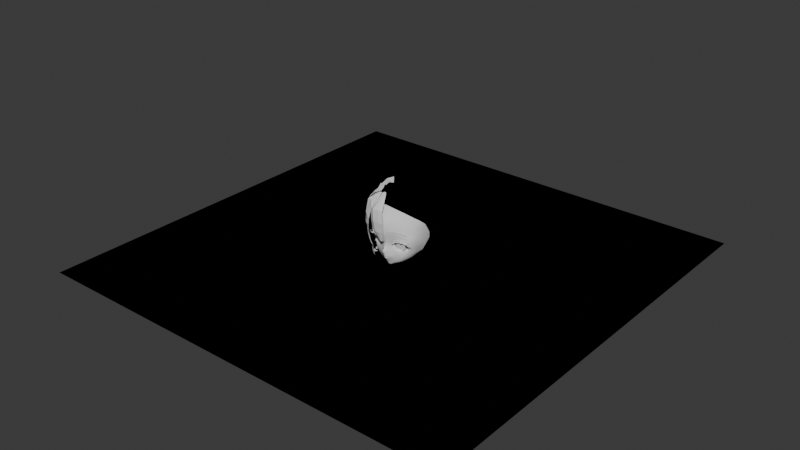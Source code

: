 # Source: natsu_swimsuit_head004.blend  (saved by Blender 4.3.34; exported with 4.5.12 LTS)
import bpy
from mathutils import Matrix  # noqa: F401  (used for matrix-valued properties, if any)

bpy.ops.wm.read_factory_settings(use_empty=True)
scene = bpy.context.scene
scene.name = 'Scene'

# ---- collections
col_collection = bpy.data.collections.new('Collection'); scene.collection.children.link(col_collection)

# ---- world
world_world = bpy.data.worlds.new('World'); scene.world = world_world
world_world.use_nodes = True; world_world.node_tree.nodes.clear()
_N = world_world.node_tree.nodes; _L = world_world.node_tree.links
n0 = _N.new('ShaderNodeOutputWorld'); n0.name = 'World Output'; n0.location = (300, 300)
n1 = _N.new('ShaderNodeBackground'); n1.name = 'Background'; n1.location = (10, 300)
n1.inputs[0].default_value = (0.05088, 0.05088, 0.05088, 1.0)
_L.new(n1.outputs[0], n0.inputs[0])
n0.is_active_output = True
world_world.color = (0.05088, 0.05088, 0.05088)
world_world.sun_shadow_jitter_overblur = 0.0

# ---- meshes
me_material = bpy.data.meshes.new('material')
me_material.from_pydata([], [], [])
me_material.materials.append(None)
me_material.update()
me_plane = bpy.data.meshes.new('Plane')
me_plane.from_pydata([(0.0, -0.1002, 0.05258), (0.01861, -0.08929, 0.04702), (0.0, -0.1112, 0.07908), (0.01168, -0.09485, 0.07825), (0.0, -0.1074, 0.06787), (0.01264, -0.0947, 0.06867), (0.0, -0.09728, 0.04446), (0.01017, -0.09135, 0.0445), (0.007116, -0.0958, 0.05208), (0.001562, -0.1082, 0.07872), (0.003481, -0.1018, 0.06863), (0.005256, -0.09435, 0.04509), (0.01247, -0.09065, 0.04497), (0.0, -0.09854, 0.0465), (0.006106, -0.09491, 0.04666), (0.01108, -0.09035, 0.04384), (0.004871, -0.09432, 0.04112), (0.0, -0.09623, 0.04113), (0.005454, -0.09275, 0.03975), (0.0, -0.09504, 0.03871), (0.01317, -0.08982, 0.04401), (0.0625, -0.06805, 0.08285), (0.06223, -0.06983, 0.07695), (0.05329, -0.07092, 0.08442), (0.05237, -0.07379, 0.07855), (0.04134, -0.07217, 0.08874), (0.0338, -0.07659, 0.09747), (0.03161, -0.07773, 0.1068), (0.03715, -0.0801, 0.1144), (0.04422, -0.08339, 0.1186), (0.05242, -0.08425, 0.1228), (0.0601, -0.08192, 0.1236), (0.06772, -0.07776, 0.1225), (0.07749, -0.07319, 0.1203), (0.08245, -0.07012, 0.1182), (0.08825, -0.06459, 0.1146), (0.09102, -0.05724, 0.1099), (0.09211, -0.05487, 0.1048), (0.09031, -0.0543, 0.0995), (0.08725, -0.05162, 0.09501), (0.07896, -0.06091, 0.08645), (0.07153, -0.0644, 0.08315), (0.03493, -0.08698, 0.115), (0.04044, -0.08719, 0.1213), (0.04936, -0.08589, 0.1265), (0.05864, -0.08367, 0.1292), (0.06888, -0.07908, 0.1291), (0.07872, -0.07355, 0.1265), (0.08609, -0.06937, 0.1223), (0.09373, -0.06354, 0.119), (0.09993, -0.05816, 0.1125), (0.102, -0.05375, 0.1051), (0.09858, -0.05065, 0.09643), (0.09218, -0.05016, 0.09102), (0.08316, -0.05933, 0.08223), (0.07328, -0.06475, 0.07685), (0.04401, -0.07645, 0.08254), (0.03112, -0.08059, 0.09757), (0.03107, -0.08281, 0.1077), (0.0, -0.09726, 0.09872), (0.004235, -0.09618, 0.0999), (0.0, -0.09744, 0.1093), (0.004846, -0.09608, 0.1093), (0.0, -0.09963, 0.1196), (0.006677, -0.09768, 0.1197), (0.0, -0.1019, 0.1301), (0.008723, -0.09981, 0.131), (0.0, -0.1045, 0.1412), (0.01178, -0.1028, 0.1446), (0.03151, -0.08314, 0.05385), (0.0491, -0.07514, 0.06339), (0.02824, -0.08531, 0.06221), (0.04219, -0.07925, 0.07538), (0.0, -0.0997, 0.09069), (0.003652, -0.09811, 0.09165), (0.0168, -0.06139, 0.003166), (0.0, -0.06744, -0.003297), (0.01328, -0.07354, 0.01542), (0.01035, -0.08161, 0.02737), (0.0, -0.08372, 0.02354), (0.0, -0.07584, 0.01071), (0.0149, -0.04984, 0.003129), (0.0, -0.05685, -0.003629), (0.06993, -0.04279, 0.03255), (0.06997, -0.03065, 0.03055), (0.05649, -0.05152, 0.02214), (0.03389, -0.05452, 0.009908), (0.03236, -0.04253, 0.0119), (0.05339, -0.03296, 0.02124), (0.03013, -0.08125, 0.04633), (0.06902, -0.05697, 0.04264), (0.03005, -0.07128, 0.0249), (0.04835, -0.07073, 0.0439), (0.02494, -0.0893, 0.1175), (0.02141, -0.08806, 0.1085), (0.01946, -0.08778, 0.09932), (0.01349, -0.09228, 0.09179), (0.01936, -0.09247, 0.1186), (0.01598, -0.09131, 0.1091), (0.01439, -0.09118, 0.1001), (0.0187, -0.08913, 0.09061), (0.03188, -0.0826, 0.0842), (0.02389, -0.08762, 0.06926), (0.0159, -0.09214, 0.07728), (0.0115, -0.09554, 0.07328), (0.0, -0.1116, 0.07572), (0.002844, -0.1042, 0.07421), (0.0245, -0.08419, 0.09836), (0.02805, -0.08712, 0.1167), (0.02696, -0.0848, 0.1084), (0.0244, -0.08592, 0.08832), (0.01973, -0.0899, 0.07429), (0.02486, -0.08635, 0.051), (0.02236, -0.08828, 0.05861), (0.02433, -0.08461, 0.04563), (0.01937, -0.09025, 0.06532), (0.01661, -0.09201, 0.07048), (0.00838, -0.08544, 0.03196), (0.0, -0.08738, 0.02847), (0.009352, -0.09054, 0.04221), (0.01062, -0.09006, 0.04148), (0.0181, -0.08378, 0.03729), (0.02155, -0.08023, 0.03452), (0.0, -0.101, 0.05637), (0.01671, -0.09125, 0.05616), (0.006582, -0.09687, 0.05646), (0.01459, -0.09307, 0.06298), (0.0, -0.1101, 0.1616), (0.007261, -0.08811, 0.0352), (0.01468, -0.09322, 0.07366), (0.009557, -0.09609, 0.0619), (0.002592, -0.1002, 0.06097), (0.01984, -0.08701, 0.04428), (0.0, -0.09042, 0.03266), (0.01486, -0.08644, 0.03919), (0.005342, -0.09847, 0.06131), (0.08128, -0.04902, 0.05275), (0.08298, -0.03247, 0.04461), (0.09658, -0.0359, 0.07256), (0.1017, -0.01334, 0.07276), (0.08265, -0.02063, 0.04152), (0.09577, 0.0108, 0.06037), (0.06147, -0.07142, 0.06542), (0.06996, -0.06634, 0.06059), (0.08174, -0.05877, 0.06914), (0.0931, -0.04585, 0.08372), (0.06189, -0.06792, 0.04827), (0.0, -0.1021, 0.0608), (0.0, -0.1029, 0.08373), (0.03814, -0.07923, 0.0577), (0.0343, -0.0822, 0.06758), (0.002116, -0.1015, 0.08402), (0.01199, -0.07753, 0.02195), (0.0, -0.07939, 0.01781), (0.01249, -0.09366, 0.08442), (0.02819, -0.08504, 0.07526), (0.02248, -0.08785, 0.08018), (0.02557, -0.07603, 0.03058), (0.03703, -0.07671, 0.04644), (0.01743, -0.09065, 0.08307), (0.001054, -0.1048, 0.06839), (0.00337, -0.09806, 0.05249), (0.002661, -0.09578, 0.04482), (0.003002, -0.09673, 0.04667), (0.003118, -0.09898, 0.05645), (0.002148, -0.09542, 0.04089), (0.002734, -0.09409, 0.03913), (0.009524, -0.06584, -0.001004), (0.00503, -0.08242, 0.02507), (0.006145, -0.07452, 0.01283), (0.008986, -0.05389, 0.0003733), (0.004231, -0.0862, 0.0299), (0.00362, -0.08919, 0.03375), (0.005547, -0.0781, 0.01945), (0.01178, -0.09308, 0.05075), (0.007831, -0.09303, 0.04503), (0.006787, -0.09838, 0.07829), (0.007839, -0.09819, 0.06806), (0.0094, -0.09298, 0.04616), (0.01318, -0.09535, 0.1195), (0.01034, -0.09408, 0.1093), (0.008422, -0.09534, 0.09211), (0.009236, -0.09404, 0.1003), (0.006993, -0.0994, 0.07274), (0.0111, -0.09434, 0.05624), (0.007416, -0.09712, 0.0847), (0.0124, -0.08971, 0.04271), (0.04778, -0.05031, 0.0161), (0.04566, -0.03866, 0.01742), (0.02659, -0.08036, 0.03977), (0.0107, -0.09008, 0.04301), (0.02192, -0.08373, 0.0411), (0.01796, -0.0862, 0.04181), (0.03838, -0.07054, 0.03264), (0.03192, -0.07592, 0.03735), (0.00734, -0.09192, 0.04161), (0.02432, -0.05766, 0.005741), (0.02347, -0.04521, 0.007948), (0.02115, -0.0723, 0.01929), (0.01311, -0.08449, 0.03431), (0.008215, -0.0911, 0.04047), (0.01592, -0.08075, 0.03044), (0.01108, -0.08712, 0.037), (0.01866, -0.07666, 0.02556), (0.0, -0.04257, -0.0008977), (0.007697, -0.04304, 0.001408), (0.0, -0.02938, 0.003165), (0.007412, -0.03082, 0.003483), (0.0, -0.01655, 0.004636), (0.006462, -0.01777, 0.005765), (0.0, -0.07227, 0.003707), (0.01398, -0.06935, 0.008247), (0.03456, -0.06598, 0.01725), (0.05467, -0.06315, 0.03042), (0.006566, -0.07053, 0.005504), (0.04478, -0.06457, 0.0227), (0.02176, -0.06711, 0.01166), (0.01528, -0.1074, 0.1629), (0.02771, -0.1039, 0.1628), (0.06197, -0.08984, 0.1629), (0.0801, -0.07815, 0.1595), (0.08906, -0.07206, 0.1561), (0.01661, -0.09727, 0.1307), (0.02389, -0.09387, 0.1287), (0.03108, -0.09045, 0.1265), (0.03597, -0.08823, 0.1239), (0.02433, -0.09931, 0.1463), (0.03253, -0.09473, 0.1407), (0.04045, -0.09067, 0.1363), (0.04564, -0.08766, 0.1311), (0.03573, -0.09702, 0.1537), (0.04238, -0.09454, 0.1516), (0.0534, -0.08901, 0.1476), (0.05677, -0.08542, 0.1367), (0.04089, -0.09863, 0.164), (0.08754, -0.06919, 0.1436), (0.07163, -0.07918, 0.1474), (0.0, -0.006879, 0.00689), (0.005384, -0.008772, 0.00634), (0.01468, -0.007208, 0.007705), (0.02393, -0.004307, 0.01481), (0.03281, 3.225e-05, 0.02018), (0.04089, 0.003054, 0.02479), (0.01394, -0.0171, 0.008754), (0.02436, -0.01342, 0.01313), (0.03306, -0.00962, 0.01774), (0.04245, -0.006326, 0.02231), (0.01417, -0.03748, 0.004679), (0.01388, -0.02555, 0.006854), (0.02405, -0.03335, 0.009568), (0.02435, -0.02297, 0.01133), (0.0327, -0.03071, 0.01344), (0.03295, -0.01977, 0.01543), (0.04349, -0.02748, 0.01818), (0.04323, -0.01643, 0.01985), (0.09942, -0.06455, 0.138), (0.1046, -0.05774, 0.1326), (0.09813, -0.06239, 0.1524), (0.1086, -0.04477, 0.1456), (0.04971, -0.09549, 0.1639), (0.06985, -0.079, 0.1369), (0.08229, -0.07227, 0.1343), (0.0929, -0.06703, 0.13), (0.09861, -0.06082, 0.1246), (0.0, -0.1059, 0.2493), (0.0, -0.08959, 0.2838), (0.0, -0.1125, 0.2065), (0.03494, -0.0947, 0.2324), (0.04647, -0.07881, 0.2714), (0.06911, -0.07489, 0.2219), (0.07559, -0.05772, 0.2541), (0.1033, -0.04002, 0.1985), (0.113, -0.01023, 0.216), (0.02007, -0.1074, 0.2195), (0.0202, -0.1103, 0.2035), (0.03874, -0.1062, 0.1998), (0.1164, -0.004131, 0.1725), (0.1166, 0.02244, 0.1889), (0.07257, -0.08339, 0.1835), (0.05848, -0.09507, 0.1956), (0.06695, -0.08734, 0.1882), (0.0, -0.1112, 0.2252), (0.1029, -0.04354, 0.1673), (0.1126, -0.02511, 0.1578), (0.08309, -0.07251, 0.1788), (0.09437, -0.06012, 0.1744), (0.1037, -0.0517, 0.1205), (0.1057, -0.04291, 0.1082), (0.1007, -0.04172, 0.09377), (0.1073, -0.04745, 0.1248), (0.1101, -0.03526, 0.1114), (0.1055, -0.03238, 0.09638), (0.1073, -0.01452, 0.09951), (0.1122, -0.0311, 0.1344), (0.1126, -0.02005, 0.119), (0.1137, -0.01062, 0.1428), (0.1153, 0.0005578, 0.1237), (0.1106, 0.009445, 0.09514), (0.0849, -0.06652, 0.2009), (0.07695, -0.07477, 0.2063), (0.09538, -0.03385, 0.234), (0.08889, -0.05337, 0.2144), (0.08342, -0.05586, 0.09011), (0.08753, -0.05452, 0.0857), (0.08824, -0.04248, 0.06265), (0.0928, -0.02122, 0.05701), (0.0911, -0.00559, 0.05362), (0.08742, -0.05231, 0.07643), (0.0, -0.09199, 0.04327), (0.008888, -0.08756, 0.04477), (0.00463, -0.09003, 0.044), (0.01006, -0.08688, 0.04418), (0.004548, -0.08945, 0.04245), (0.0, -0.09104, 0.04165), (0.008799, -0.08667, 0.04226), (0.002354, -0.09113, 0.04355), (0.002283, -0.09079, 0.0423), (0.006871, -0.08866, 0.04463), (0.01005, -0.08651, 0.04312), (0.006779, -0.08758, 0.04202), (0.0, -0.08296, 0.04913), (0.01084, -0.08266, 0.048), (0.004104, -0.08279, 0.04879), (0.01279, -0.08257, 0.04553), (0.004294, -0.08232, 0.03963), (0.0, -0.08223, 0.03918), (0.009975, -0.08219, 0.04074), (0.001828, -0.08291, 0.04893), (0.002394, -0.08228, 0.03944), (0.007458, -0.0827, 0.04883), (0.01221, -0.08224, 0.04247), (0.007085, -0.0823, 0.04011), (0.0, -0.06229, 0.05109), (0.01192, -0.06212, 0.04961), (0.00414, -0.06215, 0.05076), (0.01279, -0.0629, 0.04553), (0.004407, -0.06217, 0.0388), (0.0, -0.06211, 0.03835), (0.01037, -0.06215, 0.03999), (0.001929, -0.06224, 0.05089), (0.002471, -0.06213, 0.03861), (0.007705, -0.06214, 0.05078), (0.01296, -0.06226, 0.04207), (0.007248, -0.06217, 0.03928), (0.0, -0.05462, 0.04497), (0.006806, -0.05461, 0.0448), (0.005786, -0.0546, 0.04492), (0.0071, -0.05459, 0.04443), (0.005815, -0.05451, 0.04353), (0.0, -0.05451, 0.04347), (0.006677, -0.05452, 0.0437), (0.005442, -0.05461, 0.04494), (0.005528, -0.05451, 0.04351), (0.006294, -0.0546, 0.04493), (0.007017, -0.05454, 0.04396), (0.006237, -0.05451, 0.04361), (0.002111, -0.07273, 0.05224), (0.004183, -0.07263, 0.05211), (0.007838, -0.07261, 0.05213), (0.01508, -0.07222, 0.04074), (0.01139, -0.0721, 0.03772), (0.01264, -0.07265, 0.05079), (0.01601, -0.07255, 0.04634), (0.0, -0.07278, 0.05243), (0.007712, -0.07204, 0.03685), (0.004742, -0.07198, 0.03634), (0.002739, -0.07192, 0.03613), (0.0, -0.07188, 0.03588), (0.0102, -0.05779, 0.04794), (0.01111, -0.05831, 0.04504), (0.01068, -0.05812, 0.04268), (0.0, -0.05795, 0.04917), (0.003603, -0.05792, 0.04906), (0.006896, -0.05819, 0.04067), (0.00516, -0.05818, 0.04038), (0.008899, -0.05813, 0.04116), (0.007164, -0.05785, 0.04897), (0.003944, -0.05813, 0.04027), (0.0, -0.05809, 0.04012), (0.004922, -0.05787, 0.04898), (0.09208, -0.05877, 0.1933), (0.1118, -0.01997, 0.186), (0.1176, 0.006146, 0.2025), (0.1147, 0.02654, 0.1303), (0.1084, 0.04293, 0.09317), (0.116, 0.01301, 0.1526), (0.1158, 0.03968, 0.1623), (0.1129, 0.05603, 0.1379), (0.1066, 0.06394, 0.109), (0.09923, 0.02796, 0.06342), (0.0625, -0.06191, 0.08285), (0.05329, -0.06478, 0.08442), (0.04134, -0.06603, 0.08874), (0.0338, -0.07045, 0.09747), (0.03161, -0.07159, 0.1068), (0.03715, -0.07396, 0.1144), (0.04422, -0.07725, 0.1186), (0.05242, -0.07811, 0.1228), (0.0601, -0.07578, 0.1236), (0.06772, -0.07162, 0.1225), (0.07749, -0.06705, 0.1203), (0.08245, -0.06398, 0.1182), (0.08825, -0.05845, 0.1146), (0.09102, -0.0511, 0.1099), (0.09211, -0.04872, 0.1048), (0.09031, -0.04816, 0.0995), (0.08725, -0.04548, 0.09501), (0.07896, -0.05476, 0.08645), (0.07153, -0.05826, 0.08314), (0.08342, -0.04971, 0.09011), (0.05959, -0.02693, 0.08476), (0.05298, -0.02648, 0.08419), (0.049, -0.0242, 0.0891), (0.04526, -0.023, 0.09749), (0.04544, -0.02472, 0.1064), (0.0482, -0.02653, 0.1141), (0.05163, -0.02792, 0.1203), (0.05453, -0.02925, 0.1243), (0.05965, -0.02702, 0.1246), (0.06679, -0.02503, 0.1243), (0.0743, -0.02518, 0.1232), (0.07985, -0.02622, 0.1221), (0.08132, -0.0257, 0.1181), (0.0825, -0.02578, 0.1122), (0.08282, -0.02625, 0.1054), (0.08227, -0.0269, 0.09858), (0.0813, -0.02783, 0.09232), (0.075, -0.02888, 0.08668), (0.06762, -0.02798, 0.08554), (0.08017, -0.02949, 0.08786), (0.09813, -0.04272, 0.1052), (0.0959, -0.04272, 0.0964), (0.05028, -0.04494, 0.1315), (0.0592, -0.04413, 0.1337), (0.06106, -0.04307, 0.07452), (0.04985, -0.04272, 0.07471), (0.09213, -0.04272, 0.08897), (0.06866, -0.04314, 0.133), (0.03586, -0.0426, 0.07914), (0.08712, -0.04242, 0.08161), (0.08017, -0.04257, 0.07805), (0.07974, -0.04261, 0.1306), (0.02621, -0.04272, 0.09305), (0.07112, -0.04298, 0.07583), (0.08618, -0.0427, 0.1272), (0.0254, -0.04292, 0.108), (0.09322, -0.04268, 0.1213), (0.03371, -0.04427, 0.1182), (0.09677, -0.04272, 0.1137), (0.04183, -0.04505, 0.1257), (0.09195, -0.03088, 0.1051), (0.05269, -0.0349, 0.1272), (0.06027, -0.0334, 0.0793), (0.08337, -0.034, 0.08518), (0.09017, -0.03193, 0.0976), (0.05991, -0.03362, 0.129), (0.05108, -0.03218, 0.08023), (0.08742, -0.03261, 0.09082), (0.06813, -0.03189, 0.1288), (0.04212, -0.03028, 0.08514), (0.07719, -0.03461, 0.08202), (0.07663, -0.03082, 0.1272), (0.0348, -0.0281, 0.09481), (0.06922, -0.03441, 0.08013), (0.08319, -0.03104, 0.1243), (0.03602, -0.03155, 0.1064), (0.08811, -0.03082, 0.1193), (0.04092, -0.03382, 0.1154), (0.09129, -0.03036, 0.1126), (0.04661, -0.03485, 0.1224), (0.09523, -0.04865, 0.09663), (0.05972, -0.06025, 0.1339), (0.05088, -0.05557, 0.07438), (0.09176, -0.04745, 0.09086), (0.06901, -0.05829, 0.1323), (0.03613, -0.05581, 0.08059), (0.08271, -0.05117, 0.07851), (0.08049, -0.05617, 0.129), (0.02643, -0.05753, 0.09353), (0.07293, -0.05247, 0.07447), (0.08674, -0.05476, 0.1257), (0.02359, -0.05795, 0.1083), (0.09409, -0.05225, 0.1197), (0.03071, -0.05909, 0.1204), (0.09733, -0.04907, 0.1123), (0.03934, -0.06074, 0.1266), (0.09814, -0.04843, 0.1046), (0.04956, -0.06131, 0.1327), (0.0621, -0.05415, 0.07326), (0.08809, -0.04906, 0.08429), (0.004836, -0.09266, 0.0441), (0.007132, -0.09143, 0.0443), (0.00901, -0.09012, 0.04425), (0.009955, -0.08931, 0.04384), (0.009812, -0.08905, 0.04319), (0.00868, -0.08946, 0.0426), (0.006836, -0.09071, 0.04238), (0.004549, -0.09241, 0.0425), (0.002486, -0.09389, 0.0437), (0.00205, -0.09346, 0.04231), (0.0, -0.09423, 0.04217), (0.0, -0.09509, 0.04338), (0.01616, -0.08974, 0.04574), (0.0, -0.09941, 0.04927), (0.0069, -0.09523, 0.04892), (0.00626, -0.09051, 0.03776), (0.01647, -0.08829, 0.0444), (0.0, -0.09297, 0.03621), (0.01246, -0.0886, 0.0405), (0.003308, -0.09737, 0.04923), (0.003083, -0.09174, 0.03684), (0.01113, -0.09282, 0.04794), (0.01491, -0.08842, 0.04233), (0.00947, -0.08936, 0.03897), (0.07426, -0.02542, 0.09234), (0.06612, -0.02369, 0.09187), (0.05727, -0.02275, 0.09106), (0.07394, -0.02376, 0.09896), (0.06493, -0.02162, 0.09907), (0.05503, -0.02085, 0.09896), (0.07383, -0.02316, 0.1058), (0.06451, -0.02127, 0.1063), (0.0547, -0.02123, 0.1066), (0.07377, -0.02286, 0.1124), (0.06476, -0.02116, 0.1131), (0.0559, -0.02203, 0.1136), (0.07382, -0.02317, 0.1184), (0.06555, -0.02196, 0.1191), (0.05789, -0.02364, 0.1197)], [], [(183, 104, 3, 176), (130, 126, 5, 177), (163, 13, 6, 162), (178, 14, 11, 175), (131, 135, 10, 160), (105, 106, 9, 2), (511, 504, 14, 178), (509, 503, 13, 163), (12, 7, 15, 20), (166, 165, 17, 19), (195, 16, 18, 200), (24, 22, 21, 23), (29, 43, 42, 28), (30, 44, 43, 29), (31, 45, 44, 30), (32, 46, 45, 31), (33, 47, 46, 32), (34, 48, 47, 33), (35, 49, 48, 34), (36, 50, 49, 35), (37, 51, 50, 36), (38, 52, 51, 37), (39, 53, 52, 38), (302, 303, 53, 39), (41, 55, 54, 40), (21, 22, 55, 41), (56, 24, 23, 25), (57, 56, 25, 26), (58, 57, 26, 27), (42, 58, 27, 28), (73, 74, 60, 59), (59, 60, 62, 61), (61, 62, 64, 63), (63, 64, 66, 65), (65, 66, 68, 67), (179, 64, 62, 180), (182, 180, 62, 60), (72, 70, 24, 56), (113, 112, 69, 71), (150, 149, 70, 72), (148, 151, 74, 73), (214, 210, 76, 167), (171, 118, 79, 168), (173, 153, 80, 169), (167, 76, 82, 170), (85, 88, 84, 83), (196, 197, 87, 86), (187, 188, 88, 85), (215, 213, 92, 193), (216, 212, 91, 198), (158, 149, 69, 89), (70, 142, 22, 24), (112, 114, 89, 69), (107, 109, 94, 95), (108, 93, 94, 109), (95, 94, 98, 99), (93, 97, 98, 94), (182, 60, 74, 181), (95, 99, 96, 100), (107, 95, 100, 110), (72, 56, 57, 101), (185, 151, 9, 176), (150, 72, 101, 155), (113, 71, 102, 115), (159, 100, 96, 154), (103, 3, 104, 129), (156, 111, 102, 155), (159, 103, 111, 156), (116, 129, 104, 5), (57, 107, 110, 101), (42, 108, 109, 58), (57, 58, 109, 107), (160, 10, 106, 105), (177, 5, 104, 183), (102, 111, 116, 115), (164, 125, 135, 131), (1, 132, 114, 112), (172, 133, 118, 171), (513, 200, 18, 505), (201, 199, 117, 78), (189, 191, 121, 122), (512, 186, 120, 508), (190, 119, 120, 186), (203, 152, 77, 198), (194, 189, 122, 157), (161, 8, 125, 164), (174, 1, 124, 184), (184, 124, 126, 130), (191, 192, 134, 121), (199, 202, 128, 117), (510, 507, 133, 172), (502, 506, 132, 1), (123, 164, 131, 147), (125, 184, 130, 135), (111, 103, 129, 116), (307, 144, 136, 304), (305, 304, 136, 137), (305, 137, 140, 306), (84, 140, 137, 83), (303, 54, 144, 307), (55, 22, 142, 143), (144, 54, 55, 143), (136, 144, 143, 90), (193, 194, 157, 91), (201, 78, 152, 203), (100, 159, 156, 110), (110, 156, 155, 101), (103, 159, 154, 3), (71, 150, 155, 102), (181, 74, 151, 185), (92, 70, 149, 158), (168, 79, 153, 173), (2, 9, 151, 148), (71, 69, 149, 150), (4, 160, 105), (0, 161, 164, 123), (504, 509, 163, 14), (14, 163, 162, 11), (78, 168, 173, 152), (505, 510, 172, 128), (128, 172, 171, 117), (75, 167, 170, 81), (152, 173, 169, 77), (117, 171, 168, 78), (211, 214, 167, 75), (18, 16, 165, 166), (147, 131, 160, 4), (96, 181, 185, 154), (8, 174, 184, 125), (10, 177, 183, 106), (154, 185, 176, 3), (99, 182, 181, 96), (99, 98, 180, 182), (97, 179, 180, 98), (502, 511, 178, 12), (12, 178, 175, 7), (135, 130, 177, 10), (106, 183, 176, 9), (92, 158, 194, 193), (114, 132, 192, 191), (158, 89, 189, 194), (15, 190, 186, 20), (506, 20, 186, 512), (89, 114, 191, 189), (212, 215, 193, 91), (86, 87, 188, 187), (122, 201, 203, 157), (121, 134, 202, 199), (157, 203, 198, 91), (122, 121, 199, 201), (508, 120, 200, 513), (211, 216, 198, 77), (75, 81, 197, 196), (119, 195, 200, 120), (170, 82, 204, 205), (205, 204, 206, 207), (207, 206, 208, 209), (115, 116, 5, 126), (113, 115, 126, 124), (112, 113, 124, 1), (75, 196, 216, 211), (86, 187, 215, 212), (77, 169, 214, 211), (196, 86, 212, 216), (187, 85, 213, 215), (169, 80, 210, 214), (90, 213, 85, 83), (90, 83, 137), (222, 66, 64, 179), (223, 222, 179, 97), (224, 223, 97, 93), (225, 224, 93, 108), (225, 108, 42, 43), (226, 68, 66, 222), (227, 226, 222, 223), (228, 227, 223, 224), (229, 228, 224, 225), (44, 229, 225, 43), (218, 217, 68, 226), (231, 230, 226, 227), (232, 231, 227, 228), (233, 232, 228, 229), (45, 233, 229, 44), (234, 218, 226, 230), (259, 234, 230, 231), (220, 219, 232, 236), (221, 220, 236, 235), (261, 235, 236, 260), (127, 67, 68, 217), (209, 208, 237, 238), (243, 209, 238, 239), (244, 243, 239, 240), (245, 244, 240, 241), (246, 245, 241, 242), (205, 207, 248, 247), (247, 248, 250, 249), (249, 250, 252, 251), (251, 252, 254, 253), (248, 207, 209, 243), (250, 248, 243, 244), (252, 250, 244, 245), (254, 252, 245, 246), (81, 170, 205, 247), (197, 81, 247, 249), (87, 197, 249, 251), (188, 87, 251, 253), (233, 260, 236, 232), (262, 263, 256, 255), (255, 256, 258, 257), (261, 47, 48, 262), (221, 235, 255, 257), (219, 259, 231, 232), (235, 261, 262, 255), (48, 49, 263, 262), (45, 46, 260, 233), (47, 261, 260, 46), (265, 264, 267, 268), (268, 267, 269, 270), (300, 301, 271, 272), (382, 381, 276, 277), (127, 217, 274, 266), (217, 218, 275, 274), (267, 273, 274, 275), (269, 267, 275, 279), (279, 275, 218, 234), (259, 219, 278, 280), (259, 280, 279, 234), (273, 267, 264, 281), (273, 281, 266, 274), (283, 276, 381, 282), (258, 283, 282, 257), (284, 278, 219, 220), (285, 284, 220, 221), (282, 285, 221, 257), (52, 53, 145, 288), (51, 52, 288, 287), (50, 51, 287, 286), (49, 50, 286, 263), (288, 145, 138, 291), (287, 288, 291, 290), (286, 287, 290, 289), (263, 286, 289, 256), (139, 292, 291, 138), (290, 291, 292, 294), (289, 290, 294, 293), (256, 289, 293, 258), (292, 139, 141, 297), (294, 292, 297, 296), (293, 294, 296, 295), (258, 293, 295, 283), (280, 278, 298, 299), (270, 269, 301, 300), (298, 301, 269, 299), (280, 299, 269, 279), (380, 298, 278, 284), (53, 303, 307, 145), (139, 305, 306, 141), (139, 138, 304, 305), (145, 307, 304, 138), (40, 54, 303, 302), (491, 490, 310, 317), (493, 492, 309, 311), (495, 494, 318, 314), (497, 496, 319, 312), (490, 498, 315, 310), (499, 497, 312, 316), (496, 495, 314, 319), (494, 493, 311, 318), (500, 499, 316, 313), (498, 501, 308, 315), (492, 491, 317, 309), (315, 308, 320, 327), (312, 319, 331, 324), (319, 314, 326, 331), (309, 317, 329, 321), (316, 312, 324, 328), (313, 316, 328, 325), (310, 315, 327, 322), (317, 310, 322, 329), (314, 318, 330, 326), (311, 309, 321, 323), (318, 311, 323, 330), (357, 356, 339, 334), (358, 357, 334, 341), (360, 359, 342, 338), (362, 361, 333, 335), (359, 362, 335, 342), (356, 363, 332, 339), (365, 364, 343, 336), (364, 360, 338, 343), (361, 358, 341, 333), (366, 365, 336, 340), (367, 366, 340, 337), (369, 368, 345, 347), (370, 369, 347, 354), (372, 371, 344, 351), (374, 373, 355, 348), (373, 375, 350, 355), (368, 376, 353, 345), (377, 374, 348, 352), (378, 377, 352, 349), (379, 372, 351, 346), (376, 379, 346, 353), (375, 370, 354, 350), (325, 328, 366, 367), (328, 324, 365, 366), (321, 329, 358, 361), (331, 326, 360, 364), (324, 331, 364, 365), (327, 320, 363, 356), (330, 323, 362, 359), (323, 321, 361, 362), (326, 330, 359, 360), (329, 322, 357, 358), (322, 327, 356, 357), (338, 342, 370, 375), (341, 334, 379, 376), (334, 339, 372, 379), (337, 340, 377, 378), (340, 336, 374, 377), (333, 341, 376, 368), (343, 338, 375, 373), (336, 343, 373, 374), (339, 332, 371, 372), (342, 335, 369, 370), (335, 333, 368, 369), (271, 301, 298, 380), (271, 380, 284, 285), (271, 285, 282, 381), (272, 271, 381, 382), (296, 297, 384, 383), (385, 276, 283, 295), (383, 385, 295, 296), (277, 276, 385, 386), (387, 386, 385, 383), (388, 387, 383, 384), (389, 384, 297, 141), (32, 31, 398, 399), (25, 23, 391, 392), (40, 302, 409, 407), (302, 39, 406, 409), (33, 32, 399, 400), (26, 25, 392, 393), (41, 40, 407, 408), (34, 33, 400, 401), (27, 26, 393, 394), (21, 41, 408, 390), (35, 34, 401, 402), (28, 27, 394, 395), (36, 35, 402, 403), (29, 28, 395, 396), (23, 21, 390, 391), (37, 36, 403, 404), (30, 29, 396, 397), (38, 37, 404, 405), (31, 30, 397, 398), (39, 38, 405, 406), (454, 450, 424, 425), (455, 451, 417, 418), (456, 452, 410, 411), (457, 454, 425, 426), (458, 455, 418, 419), (459, 456, 411, 412), (460, 453, 429, 427), (461, 458, 419, 420), (462, 459, 412, 413), (463, 460, 427, 428), (464, 461, 420, 421), (465, 462, 413, 414), (452, 463, 428, 410), (466, 464, 421, 422), (467, 465, 414, 415), (453, 457, 426, 429), (468, 466, 422, 423), (469, 467, 415, 416), (450, 468, 423, 424), (451, 469, 416, 417), (487, 485, 449, 432), (486, 484, 448, 430), (485, 483, 447, 449), (484, 482, 446, 448), (489, 473, 436, 439), (483, 481, 445, 447), (482, 480, 444, 446), (488, 479, 443, 434), (481, 478, 442, 445), (480, 477, 441, 444), (479, 476, 440, 443), (478, 475, 438, 442), (477, 474, 437, 441), (476, 489, 439, 440), (475, 472, 435, 438), (474, 471, 433, 437), (473, 470, 431, 436), (472, 488, 434, 435), (471, 487, 432, 433), (470, 486, 430, 431), (432, 449, 469, 451), (430, 448, 468, 450), (449, 447, 467, 469), (448, 446, 466, 468), (439, 436, 457, 453), (447, 445, 465, 467), (446, 444, 464, 466), (434, 443, 463, 452), (445, 442, 462, 465), (444, 441, 461, 464), (443, 440, 460, 463), (442, 438, 459, 462), (441, 437, 458, 461), (440, 439, 453, 460), (438, 435, 456, 459), (437, 433, 455, 458), (436, 431, 454, 457), (435, 434, 452, 456), (433, 432, 451, 455), (431, 430, 450, 454), (405, 404, 486, 470), (398, 397, 487, 471), (391, 390, 488, 472), (406, 405, 470, 473), (399, 398, 471, 474), (392, 391, 472, 475), (407, 409, 489, 476), (400, 399, 474, 477), (393, 392, 475, 478), (408, 407, 476, 479), (401, 400, 477, 480), (394, 393, 478, 481), (390, 408, 479, 488), (402, 401, 480, 482), (395, 394, 481, 483), (409, 406, 473, 489), (403, 402, 482, 484), (396, 395, 483, 485), (404, 403, 484, 486), (397, 396, 485, 487), (7, 175, 491, 492), (162, 6, 501, 498), (17, 165, 499, 500), (190, 15, 493, 494), (195, 119, 495, 496), (165, 16, 497, 499), (11, 162, 498, 490), (16, 195, 496, 497), (119, 190, 494, 495), (15, 7, 492, 493), (175, 11, 490, 491), (134, 508, 513, 202), (132, 506, 512, 192), (1, 174, 511, 502), (18, 166, 510, 505), (8, 161, 509, 504), (12, 20, 506, 502), (166, 19, 507, 510), (192, 512, 508, 134), (202, 513, 505, 128), (161, 0, 503, 509), (174, 8, 504, 511), (429, 426, 514, 427), (426, 425, 517, 514), (425, 424, 520, 517), (424, 423, 523, 520), (423, 422, 526, 523), (422, 421, 420, 526), (427, 514, 515, 428), (514, 517, 518, 515), (517, 520, 521, 518), (520, 523, 524, 521), (523, 526, 527, 524), (526, 420, 419, 527), (428, 515, 516, 410), (515, 518, 519, 516), (518, 521, 522, 519), (521, 524, 525, 522), (524, 527, 528, 525), (527, 419, 418, 528), (410, 516, 412, 411), (516, 519, 413, 412), (519, 522, 414, 413), (522, 525, 415, 414), (525, 528, 416, 415), (528, 418, 417, 416), (92, 213, 146, 70), (136, 90, 137), (142, 70, 146, 143), (90, 143, 146, 213)])
me_plane.polygons.foreach_set('use_smooth', [True] * 487)
_uv = me_plane.uv_layers.new(name='UVMap')
_uv.uv.foreach_set('vector', [0.5493, 0.776, 0.766, 0.7671, 0.6626, 0.9437, 0.4296, 0.9332, 0.7175, 0.3323, 0.938, 0.3274, 0.9243, 0.4249, 0.6802, 0.5471, 0.2208, 0.001141, -0.004038, 6.115e-06, 0.0, 0.0, 0.2229, 0.0, 0.7255, 0.001158, 0.4457, 0.002276, 0.4459, 0.0, 0.7279, -1.117e-05, 0.2687, 0.3744, 0.4873, 0.3375, 0.467, 0.5581, 0.2368, 0.6178, 0.04117, 0.8636, 0.3224, 0.7855, 0.08353, 0.9653, 0.0, 1.0, 0.7234, 0.01051, 0.4487, 0.003319, 0.4457, 0.002276, 0.7255, 0.001158, 0.2233, 0.001661, -0.002019, 3.057e-06, -0.004038, 6.115e-06, 0.2208, 0.001141, 0.0, 0.0, 0.0, 0.0, 0.0, 0.0, 0.0, 0.0, 0.0, 0.0, 0.0, 0.0, 0.0, 0.0, 0.0, 0.0, 0.0, 0.0, 0.0, 0.0, 0.0, 0.0, 0.0, 0.0, 0.4404, 0.5019, 0.9087, 0.5147, 1.0, 1.0, 0.3093, 0.9747, 0.0, 0.0, 0.0, 0.0, 0.0, 0.0, 0.0, 0.0, 0.0, 0.0, 0.0, 0.0, 0.0, 0.0, 0.0, 0.0, 0.0, 0.0, 0.0, 0.0, 0.0, 0.0, 0.0, 0.0, 0.0, 0.0, 0.0, 0.0, 0.0, 0.0, 0.0, 0.0, 0.0, 0.0, 0.0, 0.0, 0.0, 0.0, 0.0, 0.0, 0.0, 0.0, 0.0, 0.0, 0.0, 0.0, 0.0, 0.0, 0.0, 0.0, 0.0, 0.0, 0.0, 0.0, 0.0, 0.0, 0.0, 0.0, 0.0, 0.0, 0.0, 0.0, 0.0, 0.0, 0.0, 0.0, 0.0, 0.0, 0.0, 0.0, 0.0, 0.0, 0.0, 0.0, 0.0, 0.0, 0.0, 0.0, 0.0, 0.0, 0.0, 0.0, 0.0, 0.0, 0.0, 0.0, 0.0, 0.0, 0.0, 0.0, 0.0, 0.0, 0.0, 0.0, 0.0, 0.0, 0.0, 0.0, 0.0, 0.0, 0.0, 0.0, 0.0, 0.0, 0.0, 0.0, 0.0, 0.0, 0.0, 0.0, 0.0, 0.0, 0.0, 0.0, 0.0, 0.0, 0.0, 0.0, 0.0, 0.0, 0.002112, 0.006676, 0.0, 0.0, 0.0, 0.0, 0.0, 0.0, 0.02655, 0.08366, 0.002112, 0.006676, 0.0, 0.0, 0.0, 0.0, 0.0, 0.0, 0.02655, 0.08366, 0.0, 0.0, 0.0, 0.0, 0.1165, 0.9905, 0.2986, 1.017, 0.2365, 0.985, 0.0, 1.0, 0.0, 1.0, 0.2365, 0.985, 0.2313, 0.9661, 0.0, 1.0, 0.0, 1.0, 0.2313, 0.9661, 0.3093, 0.9747, 0.0, 1.0, 0.0, 1.0, 0.3093, 0.9747, 0.3093, 0.9747, 0.0, 1.0, 0.0, 1.0, 0.3093, 0.9747, 0.3093, 0.9747, 0.0, 1.0, 0.2607, 0.821, 0.3093, 0.9747, 0.2313, 0.9661, 0.2318, 0.8675, 0.007542, 0.02333, 0.001425, 0.004418, 0.002218, 0.00688, 0.02765, 0.08977, 0.3376, -8.3e-07, 0.3362, 1.435e-05, 0.0, 0.0, 0.0, 0.0, 0.8357, 0.001311, 0.8307, 3.578e-05, 0.6684, 2.648e-05, 0.673, -3.521e-06, 0.4928, -2.168e-06, 0.4876, 2.015e-05, 0.3362, 1.435e-05, 0.3376, -8.3e-07, 0.1428, 1.017, 0.201, 0.9941, 0.2986, 1.017, 0.1165, 0.9905, 0.0, 0.0, 0.0, 0.0, 0.0, 0.0, 0.0, 0.0, 0.0, 0.0, 0.0, 0.0, 0.0, 0.0, 0.0, 0.0, 0.0, 0.0, 0.0, 0.0, 0.0, 0.0, 0.0, 0.0, 0.0, 0.0, 0.0, 0.0, 0.0, 0.0, 0.0, 0.0, 0.0, 0.0, 0.0, 0.0, 0.0, 0.0, 0.0, 0.0, 0.0, 0.0, 0.0, 0.0, 0.0, 0.0, 0.0, 0.0, 0.0, 0.0, 0.0, 0.0, 0.0, 0.0, 0.0, 0.0, 0.0, 0.0, 0.0, 0.0, 0.0, 0.0, 0.0, 0.0, 0.0, 0.0, 0.0, 0.0, 0.0, 0.0, 0.0, 0.0, 0.0, 0.0, 0.0, 0.0, 0.0, 0.0, 0.0, 0.0, 0.0, 0.0, 0.0, 0.0, 0.0, 0.0, 0.0, 0.0, 0.8307, 3.578e-05, 0.0, 0.0, 0.0, 0.0, 0.6684, 2.648e-05, -0.004465, -0.014, -1.407e-06, -4.364e-06, -4.265e-06, -1.323e-05, 0.0009931, 0.003401, 0.07793, 0.2456, 0.1567, 0.4936, 0.2209, 0.696, 0.1619, 0.5101, 0.0009931, 0.003401, -4.265e-06, -1.323e-05, -9.343e-06, -2.897e-05, -0.0002852, -0.0008843, 0.1567, 0.4936, 0.233, 0.7342, 0.252, 0.7941, 0.2209, 0.696, 0.007542, 0.02333, 0.02765, 0.08977, 0.2986, 1.017, 0.1693, 0.5767, 0.0009931, 0.003401, -0.0002852, -0.0008843, 0.04468, 0.1522, 0.01237, 0.04214, -0.004465, -0.014, 0.0009931, 0.003401, 0.01237, 0.04214, 0.002066, 0.007038, 0.0, 0.0, 0.0, 0.0, 0.002112, 0.006676, 0.0007803, 0.002542, 0.01215, 0.04139, -0.006048, -0.02061, -0.004041, -0.01377, 6.642e-05, 0.0002263, 0.0, 0.0, 0.0, 0.0, 0.0007803, 0.002542, -3.232e-07, -1.101e-06, 0.0, 0.0, 0.0, 0.0, 0.0, 0.0, 0.0, 0.0, 0.006716, 0.02288, 0.01237, 0.04214, 0.04468, 0.1522, 0.02397, 0.08169, 0.0, 0.0, 0.0, 0.0, 0.0, 0.0, 0.0, 0.0, 5.157e-05, 0.0001757, 0.0, 0.0, 0.0, 0.0, -3.232e-07, -1.101e-06, 0.006716, 0.02288, 0.0, 0.0, 0.0, 0.0, 5.157e-05, 0.0001757, 0.0, 0.0, 0.0, 0.0, 0.0, 0.0, 0.0, 0.0, 0.002112, 0.006676, -0.004465, -0.014, 0.002066, 0.007038, 0.0007803, 0.002542, 0.0, 0.0, 0.07793, 0.2456, 0.1619, 0.5101, 0.02655, 0.08366, 0.002112, 0.006676, 0.02655, 0.08366, -1.407e-06, -4.364e-06, -0.004465, -0.014, 0.2368, 0.6178, 0.467, 0.5581, 0.3224, 0.7855, 0.04117, 0.8636, 0.6802, 0.5471, 0.9243, 0.4249, 0.766, 0.7671, 0.5493, 0.776, 0.0, 0.0, 0.0, 0.0, 0.0, 0.0, 0.0, 0.0, 0.2489, 0.1846, 0.4745, 0.1627, 0.4873, 0.3375, 0.2687, 0.3744, 0.9168, 0.0001149, 0.001439, 6.425e-08, 0.0, 0.0, 0.8307, 3.578e-05, 0.0, 0.0, 0.0, 0.0, 0.0, 0.0, 0.0, 0.0, 0.0, 0.0, 0.0, 0.0, 0.0, 0.0, 0.0, 0.0, 0.0, 0.0, 0.0, 0.0, 0.0, 0.0, 0.0, 0.0, 0.0, 0.0, 1.305e-06, 5.828e-11, 0.0, 0.0, 0.0, 0.0, 0.0003647, 1.629e-08, 1.714e-06, 7.651e-11, 0.0, 0.0, 0.0, 0.0, 0.0, 0.0, 0.0, 0.0, 0.0, 0.0, 1.714e-06, 7.651e-11, 0.0, 0.0, 0.0, 0.0, 0.0, 0.0, 0.0, 0.0, 0.0, 0.0, 0.0, 0.0, 0.0, 0.0, 0.0, 0.0, 0.2258, 0.00218, 0.4517, 0.004361, 0.4745, 0.1627, 0.2489, 0.1846, 0.7214, 0.01987, 0.979, 0.03461, 0.9612, 0.1912, 0.7197, 0.1766, 0.7197, 0.1766, 0.9612, 0.1912, 0.938, 0.3274, 0.7175, 0.3323, 1.305e-06, 5.828e-11, 0.0007278, 3.25e-08, 0.0, 0.0, 0.0, 0.0, 0.0, 0.0, 0.0, 0.0, 0.0, 0.0, 0.0, 0.0, 0.0, 0.0, 0.0, 0.0, 0.0, 0.0, 0.0, 0.0, 0.9549, 7.999e-05, 0.0007195, 3.213e-08, 0.001439, 6.425e-08, 0.9168, 0.0001149, 0.0243, 0.2072, 0.2489, 0.1846, 0.2687, 0.3744, 0.09283, 0.4278, 0.4745, 0.1627, 0.7197, 0.1766, 0.7175, 0.3323, 0.4873, 0.3375, 0.0, 0.0, 0.0, 0.0, 0.0, 0.0, 0.0, 0.0, 0.0, 0.0, 0.0, 0.0, 0.0, 0.0, 0.0, 0.0, 0.0, 0.0, 0.0, 0.0, 0.0, 0.0, 0.0, 0.0, 0.0, 0.0, 0.0, 0.0, 0.0, 0.0, 0.0, 0.0, 0.0, 0.0, 0.0, 0.0, 0.0, 0.0, 0.0, 0.0, 0.0, 0.0, 0.0, 0.0, 0.0, 0.0, 0.0, 0.0, 0.0, 0.0, 0.0, 0.0, 0.0, 0.0, 0.0, 0.0, 0.0, 0.0, 0.0, 0.0, 0.0, 0.0, 0.0, 0.0, 0.0, 0.0, 0.0, 0.0, 0.0, 0.0, 0.0, 0.0, 0.0, 0.0, 0.0, 0.0, 0.0, 0.0, 0.0, 0.0, 0.0, 0.0, 0.0, 0.0, 0.0, 0.0, 0.0, 0.0, 0.01237, 0.04214, 0.006716, 0.02288, 5.157e-05, 0.0001757, 0.002066, 0.007038, 0.002066, 0.007038, 5.157e-05, 0.0001757, -3.232e-07, -1.101e-06, 0.0007803, 0.002542, 0.0, 0.0, 0.006716, 0.02288, 0.02397, 0.08169, 0.0, 0.0, 0.0, 0.0, 0.0, 0.0, -3.232e-07, -1.101e-06, 0.0, 0.0, 0.02278, 0.07763, 0.0, 0.0, -0.006048, -0.02061, 0.01215, 0.04139, 0.0, 0.0, 0.0, 0.0, 0.0, 0.0, 0.0, 0.0, 0.0, 0.0, 0.0, 0.0, 0.0, 0.0, 0.0, 0.0, 0.0, 1.0, 0.08353, 0.9653, 0.201, 0.9941, 0.1428, 1.017, 0.673, -3.521e-06, 0.6684, 2.648e-05, 0.4876, 2.015e-05, 0.4928, -2.168e-06, 0.08401, 0.6823, 0.2368, 0.6178, 0.04117, 0.8636, 0.0, 0.0, 0.2258, 0.00218, 0.2489, 0.1846, 0.0243, 0.2072, 0.4487, 0.003319, 0.2233, 0.001661, 0.2208, 0.001141, 0.4457, 0.002276, 0.4457, 0.002276, 0.2208, 0.001141, 0.2229, 0.0, 0.4459, 0.0, 0.0, 0.0, 0.0, 0.0, 0.0, 0.0, 0.0, 0.0, 0.0, 0.0, 0.0, 0.0, 0.0, 0.0, 0.0, 0.0, 0.0, 0.0, 0.0, 0.0, 0.0, 0.0, 0.0, 0.0, 0.0, 0.0, 0.0, 0.0, 0.0, 0.0, 0.0, 0.0, 0.0, 0.0, 0.0, 0.0, 0.0, 0.0, 0.0, 0.0, 0.0, 0.0, 0.0, 0.0, 0.0, 0.0, 0.0, 0.0, 0.0, 0.0, 0.0, 0.0, 0.0, 0.0, 0.0, 0.0, 0.0, 0.0, 0.0, 0.0, 0.0, 0.0, 0.0, 0.0, 0.09283, 0.4278, 0.2687, 0.3744, 0.2368, 0.6178, 0.08401, 0.6823, 0.04468, 0.1522, 0.02278, 0.07763, 0.01215, 0.04139, 0.02397, 0.08169, 0.4517, 0.004361, 0.7214, 0.01987, 0.7197, 0.1766, 0.4745, 0.1627, 0.467, 0.5581, 0.6802, 0.5471, 0.5493, 0.776, 0.3224, 0.7855, 0.02397, 0.08169, 0.01215, 0.04139, 6.642e-05, 0.0002263, 0.0, 0.0, -0.0002852, -0.0008843, 0.007542, 0.02333, 0.1693, 0.5767, 0.04468, 0.1522, -0.0002852, -0.0008843, -9.343e-06, -2.897e-05, 0.001425, 0.004418, 0.007542, 0.02333, 0.233, 0.7342, 0.2607, 0.821, 0.2318, 0.8675, 0.252, 0.7941, 0.986, 0.01733, 0.7234, 0.01051, 0.7255, 0.001158, 0.9931, 4.508e-05, 0.9931, 4.508e-05, 0.7255, 0.001158, 0.7279, -1.117e-05, 1.0, 0.0, 0.4873, 0.3375, 0.7175, 0.3323, 0.6802, 0.5471, 0.467, 0.5581, 0.3224, 0.7855, 0.5493, 0.776, 0.4296, 0.9332, 0.08353, 0.9653, 0.0, 0.0, 0.0, 0.0, 0.0, 0.0, 0.0, 0.0, 0.0, 0.0, 0.001439, 6.425e-08, 0.0007278, 3.25e-08, 1.305e-06, 5.828e-11, 0.0, 0.0, 0.0, 0.0, 0.0, 0.0, 0.0, 0.0, 0.0, 0.0, 0.0, 0.0, 1.714e-06, 7.651e-11, 0.0, 0.0, 0.0007195, 3.213e-08, 0.0, 0.0, 1.714e-06, 7.651e-11, 0.0003647, 1.629e-08, 0.0, 0.0, 0.0, 0.0, 1.305e-06, 5.828e-11, 0.0, 0.0, 0.0, 0.0, 0.0, 0.0, 0.0, 0.0, 0.0, 0.0, 0.0, 0.0, 0.0, 0.0, 0.0, 0.0, 0.0, 0.0, 0.0, 0.0, 0.0, 0.0, 0.0, 0.0, 0.0, 0.0, 0.0, 0.0, 0.0, 0.0, 0.0, 0.0, 0.0, 0.0, 0.0, 0.0, 0.0, 0.0, 0.0, 0.0, 0.0, 0.0, 0.0, 0.0, 0.0, 0.0, 0.0, 0.0, 0.0, 0.0, 0.0, 0.0, 0.0, 0.0, 0.0, 0.0, 0.0, 0.0, 0.0, 0.0, 0.0, 0.0, 0.0, 0.0, 0.0, 0.0, 0.0, 0.0, 0.0, 0.0, 0.0, 0.0, 0.0, 0.0, 0.0, 0.0, 0.0, 0.0, 0.0, 0.0, 0.0, 0.0, 0.0, 0.0, 0.0, 0.0, 0.0, 0.0, 0.0, 0.0, 0.0, 0.0, 0.0, 0.0, 0.0, 0.0, 0.0, 0.0, 0.0, 0.0, 0.0, 0.0, 0.0, 0.0, 0.0, 0.0, 0.0, 0.0, 0.0, 0.0, 0.0, 0.0, 0.0, 0.0, 0.0, 0.0, 0.0, 0.0, 0.0, 0.0, 0.0, 0.0, 0.0, 0.0, 0.0, 0.0, 0.0, 0.0, 0.0, 0.0, 0.0, 0.0, 0.0, 0.0, 0.0, 0.0, 0.0, 0.0, 0.0, 0.0, 0.0, 0.0, 0.0, 0.0, 0.0, 0.0, 0.0, 0.0, 0.0, 0.0, 0.0, 0.0, 0.0, 0.0, 0.0, 0.0, 0.0, 0.0, 0.0, 0.0, 0.0, 0.0, 0.0, 0.0, 0.0, 0.0, 0.0, 0.0, 0.0, 0.0, 0.0, 0.0, 0.0, 0.0, 0.0, 0.0, 0.0, 0.0, 0.0, 0.0, 0.0, 0.0, 0.0, 0.0, 0.0, 0.0, 0.0, 0.0, 0.0, 0.0, 0.0, 0.0, 0.0, 0.0, 0.0, 0.0, 0.0, 0.0, 0.0, 0.0, 0.0, 0.0, 0.0, 0.0, 0.0, 0.0, 0.0, 0.0, 0.0, 0.0, 0.0, 0.0, 0.0, 0.0, 0.0, 0.0, 0.0, 0.0, 0.0, 0.0, 0.0, 0.0, 0.0, 0.0, 0.0, 0.0, 0.0, 0.0, 0.0, 0.0, 0.0, 0.0, 0.0, 0.0, 0.0, 0.0, 0.0, 0.0, 0.0, 0.0, 0.0, 0.0, 0.0, 0.0, 0.0, 0.0, 0.0, 0.0, 0.0, 0.0, 0.0, 0.0, 0.0, 0.0, 0.0, 0.0, 0.0, 0.0, 0.0, 0.0, 0.0, 0.0, 0.0, 0.0, 0.0, 0.0, 0.0, 0.0, 0.0, 0.0, 0.0, 0.0, 0.0, 0.0, 0.0, 0.0, 0.0, 0.0, 0.0, 0.0, 0.0, 0.0, 0.0, 0.0, 0.0, 0.0, 0.0, 0.0, 0.0, 0.0, 0.0, 0.0, 0.0, 0.0, 0.0, 0.0, 0.0, 0.0, 0.0, 0.0, 0.0, 0.0, 0.0, 0.0, 0.0, 0.0, 0.0, 0.0, 0.0, 0.0, 0.0, 0.0, 0.0, 0.0, 0.0, 0.0, 0.0, 0.0, 0.0, 0.0, 0.0, 0.0, 0.0, 0.0, 0.0, 0.0, 0.0, 0.0, 0.0, 0.0, 0.0, 0.0, 0.0, 0.0, 0.0, 0.0, 0.0, 0.0, 0.0, 0.0, 0.0, 0.0, 0.0, 0.0, 0.0, 0.0, 0.0, 0.0, 0.0, 0.0, 0.0, 0.0, 0.0, 0.0, 0.0, 0.0, 0.0, 0.0, 0.0, 0.0, 0.0, 0.0, 0.0, 0.0, 0.0, 0.0, 0.0, 0.0, 0.0, 0.0, 0.0, 0.0, 0.0, 0.0, 0.0, 0.0, 0.0, 0.0, 0.0, 0.0, 0.0, 0.0, 0.0, 0.0, 0.0, 0.0, 0.0, 0.0, 0.0, 0.0, 0.0, 0.0, 0.0, 0.0, 0.0, 0.0, 0.0, 0.0, 0.0, 0.0, 0.0, 0.0, 0.0, 0.0, 0.0, 0.0, 0.0, 0.0, 0.0, 0.0, 0.0, 0.0, 0.0, 0.0, 0.0, 0.0, 0.0, 0.0, 0.0, 0.0, 0.0, 0.0, 0.0, 0.0, 0.0, 0.0, 0.0, 0.0, 0.0, 0.0, 0.0, 0.0, 0.0, 0.0, 0.0, 0.0, 0.0, 0.0, 0.0, 0.0, 0.0, 0.0, 0.0, 0.0, 0.0, 0.0, 0.0, 0.0, 0.0, 0.0, 0.0, 0.0, 0.0, 0.0, 0.0, 0.0, 0.0, 0.0, 0.0, 0.0, 0.0, 0.0, 0.0, 0.0, 0.0, 0.0, 0.0, 0.0, 0.0, 0.0, 0.0, 0.0, 0.0, 0.0, 0.0, 0.0, 0.0, 0.0, 0.0, 0.0, 0.0, 0.0, 0.0, 0.0, 0.0, 0.0, 0.0, 0.0, 0.0, 0.0, 0.0, 0.0, 0.0, 0.0, 0.0, 0.0, 0.0, 0.0, 0.0, 0.0, 0.0, 0.0, 0.0, 0.0, 0.0, 0.0, 0.0, 0.0, 0.0, 0.0, 0.0, 0.0, 0.0, 0.0, 0.0, 0.0, 0.0, 0.0, 0.0, 0.0, 0.0, 0.0, 0.0, 0.0, 0.0, 0.0, 0.0, 0.0, 0.0, 0.0, 0.0, 0.0, 0.0, 0.0, 0.0, 0.0, 0.0, 0.0, 0.0, 0.0, 0.0, 0.0, 0.0, 0.0, 0.0, 0.0, 0.0, 0.0, 0.0, 0.0, 0.0, 0.0, 0.0, 0.0, 0.0, 0.0, 0.0, 0.0, 0.0, 0.0, 0.0, 0.0, 0.0, 0.0, 0.0, 0.0, 0.0, 0.0, 0.0, 0.0, 0.0, 0.0, 0.0, 0.0, 0.0, 0.0, 0.0, 0.0, 0.0, 0.0, 0.0, 0.0, 0.0, 0.0, 0.0, 0.0, 0.0, 0.0, 0.0, 0.0, 0.0, 0.0, 0.0, 0.0, 0.0, 0.0, 0.0, 0.0, 0.0, 0.0, 0.0, 0.0, 0.0, 0.0, 0.0, 0.0, 0.0, 0.0, 0.0, 0.0, 0.0, 0.0, 0.0, 0.0, 0.0, 0.0, 0.0, 0.0, 0.0, 0.0, 0.0, 0.0, 0.0, 0.0, 0.0, 0.0, 0.0, 0.0, 0.0, 0.0, 0.0, 0.0, 0.0, 0.0, 0.0, 0.0, 0.0, 0.0, 0.0, 0.0, 0.0, 0.0, 0.0, 0.0, 0.0, 0.0, 0.0, 0.0, 0.0, 0.0, 0.0, 0.0, 0.0, 0.0, 0.0, 0.0, 0.0, 0.0, 0.0, 0.0, 0.0, 0.0, 0.0, 0.0, 0.0, 0.0, 0.0, 0.0, 0.0, 0.0, 0.0, 0.0, 0.0, 0.0, 0.0, 0.0, 0.0, 0.0, 0.0, 0.0, 0.0, 0.0, 0.0, 0.0, 0.0, 0.0, 0.0, 0.0, 0.0, 0.0, 0.0, 0.0, 0.0, 0.0, 0.0, 0.0, 0.0, 0.0, 0.0, 0.0, 0.0, 0.0, 0.0, 0.0, 0.0, 0.0, 0.0, 0.0, 0.0, 0.0, 0.0, 0.0, 0.0, 0.0, 0.0, 0.0, 0.0, 0.0, 0.0, 0.0, 0.0, 0.0, 0.0, 0.0, 0.0, 0.0, 0.0, 0.0, 0.0, 0.0, 0.0, 0.0, 0.0, 0.0, 0.0, 0.0, 0.0, 0.0, 0.0, 0.0, 0.0, 0.0, 0.0, 0.0, 0.0, 0.0, 0.0, 0.0, 0.0, 0.0, 0.0, 0.0, 0.0, 0.0, 0.0, 0.0, 0.0, 0.0, 0.0, 0.0, 0.0, 0.0, 0.0, 0.0, 0.0, 0.0, 0.0, 0.0, 0.0, 0.0, 0.0, 0.0, 0.0, 0.0, 0.0, 0.0, 0.0, 0.0, 0.0, 0.0, 0.0, 0.0, 0.0, 0.0, 0.0, 0.0, 0.0, 0.0, 0.0, 0.0, 0.0, 0.0, 0.0, 0.0, 0.0, 0.0, 0.0, 0.0, 0.0, 0.0, 0.0, 0.0, 0.0, 0.0, 0.0, 0.0, 0.0, 0.0, 0.0, 0.0, 0.0, 0.0, 0.0, 0.0, 0.0, 0.0, 0.0, 0.0, 0.0, 0.0, 0.0, 0.0, 0.0, 0.0, 0.0, 0.0, 0.0, 0.0, 0.0, 0.0, 0.0, 0.0, 0.0, 0.0, 0.0, 0.0, 0.0, 0.0, 0.0, 0.0, 0.0, 0.0, 0.0, 0.0, 0.0, 0.0, 0.0, 0.0, 0.0, 0.0, 0.0, 0.0, 0.0, 0.0, 0.0, 0.0, 0.0, 0.0, 0.0, 0.0, 0.0, 0.0, 0.0, 0.0, 0.0, 0.0, 0.0, 0.0, 0.0, 0.0, 0.0, 0.0, 0.0, 0.0, 0.0, 0.0, 0.0, 0.0, 0.0, 0.0, 0.0, 0.0, 0.0, 0.0, 0.0, 0.0, 0.0, 0.0, 0.0, 0.0, 0.0, 0.0, 0.0, 0.0, 0.0, 0.0, 0.0, 0.0, 0.0, 0.0, 0.0, 0.0, 0.0, 0.0, 0.0, 0.0, 0.0, 0.0, 0.0, 0.0, 0.0, 0.0, 0.0, 0.0, 0.0, 0.0, 0.0, 0.0, 0.0, 0.0, 0.0, 0.0, 0.0, 0.0, 0.0, 0.0, 0.0, 0.0, 0.7279, -1.117e-05, 0.4459, 0.0, 0.4459, 0.0, 0.7279, -1.117e-05, 0.0, 0.0, 0.0, 0.0, 0.0, 0.0, 0.0, 0.0, 0.0, 0.0, 0.0, 0.0, 0.0, 0.0, 0.0, 0.0, 0.0, 0.0, 0.0, 0.0, 0.0, 0.0, 0.0, 0.0, 0.4459, 0.0, 0.2229, 0.0, 0.2229, 0.0, 0.4459, 0.0, 0.0, 0.0, 0.0, 0.0, 0.0, 0.0, 0.0, 0.0, 0.0, 0.0, 0.0, 0.0, 0.0, 0.0, 0.0, 0.0, 0.0, 0.0, 0.0, 0.0, 0.0, 0.0, 0.0, 0.0, 0.0, 0.0, 0.0, 0.0, 0.0, 0.0, 0.0, 0.0, 0.2229, 0.0, 0.0, 0.0, 0.0, 0.0, 0.2229, 0.0, 1.0, 0.0, 0.7279, -1.117e-05, 0.7279, -1.117e-05, 1.0, 0.0, 0.2229, 0.0, 0.0, 0.0, 0.0, 0.0, 0.2229, 0.0, 0.0, 0.0, 0.0, 0.0, 0.0, 0.0, 0.0, 0.0, 0.0, 0.0, 0.0, 0.0, 0.0, 0.0, 0.0, 0.0, 1.0, 0.0, 0.7279, -1.117e-05, 0.7279, -1.117e-05, 1.0, 0.0, 0.0, 0.0, 0.0, 0.0, 0.0, 0.0, 0.0, 0.0, 0.0, 0.0, 0.0, 0.0, 0.0, 0.0, 0.0, 0.0, 0.4459, 0.0, 0.2229, 0.0, 0.2229, 0.0, 0.4459, 0.0, 0.7279, -1.117e-05, 0.4459, 0.0, 0.4459, 0.0, 0.7279, -1.117e-05, 0.0, 0.0, 0.0, 0.0, 0.0, 0.0, 0.0, 0.0, 0.0, 0.0, 0.0, 0.0, 0.0, 0.0, 0.0, 0.0, 0.0, 0.0, 0.0, 0.0, 0.0, 0.0, 0.0, 0.0, 0.4459, 0.0, 0.2229, 0.0, 0.2229, 0.0, 0.4459, 0.0, 0.7279, -1.117e-05, 0.4459, 0.0, 0.4459, 0.0, 0.7279, -1.117e-05, 0.0, 0.0, 0.0, 0.0, 0.0, 0.0, 0.0, 0.0, 0.0, 0.0, 0.0, 0.0, 0.0, 0.0, 0.0, 0.0, 0.0, 0.0, 0.0, 0.0, 0.0, 0.0, 0.0, 0.0, 0.2229, 0.0, 0.0, 0.0, 0.0, 0.0, 0.2229, 0.0, 0.0, 0.0, 0.0, 0.0, 0.0, 0.0, 0.0, 0.0, 0.0, 0.0, 0.0, 0.0, 0.0, 0.0, 0.0, 0.0, 1.0, 0.0, 0.7279, -1.117e-05, 0.7279, -1.117e-05, 1.0, 0.0, 0.0, 0.0, 0.0, 0.0, 0.0, 0.0, 0.0, 0.0, 0.0, 0.0, 0.0, 0.0, 0.0, 0.0, 0.0, 0.0, 0.0, 0.0, 0.0, 0.0, 0.0, 0.0, 0.0, 0.0, 0.0, 0.0, 0.0, 0.0, 0.0, 0.0, 0.0, 0.0, 0.2199, 0.0, 0.001822, 0.0, 0.0, 0.0, 0.2229, 0.0, 0.0, 0.0, 0.0, 0.0, 0.0, 0.0, 0.0, 0.0, 0.0, 0.0, 0.0, 0.0, 0.0, 0.0, 0.0, 0.0, 1.005, 1.949e-07, 0.7276, -1.141e-05, 0.7279, -1.117e-05, 1.0, 0.0, 0.0, 0.0, 0.0, 0.0, 0.0, 0.0, 0.0, 0.0, 0.0, 0.0, 0.0, 0.0, 0.0, 0.0, 0.0, 0.0, 0.4459, 1.088e-07, 0.2199, 0.0, 0.2229, 0.0, 0.4459, 0.0, 0.7276, -1.141e-05, 0.4459, 1.088e-07, 0.4459, 0.0, 0.7279, -1.117e-05, 0.0, 0.0, 0.0, 0.0, 0.0, 0.0, 0.0, 0.0, 0.0, 0.0, 0.0, 0.0, 0.0, 0.0, 0.0, 0.0, 0.0, 0.0, 0.0, 0.0, 0.0, 0.0, 0.0, 0.0, 1.0, 0.0, 0.7279, -1.117e-05, 0.7279, -1.117e-05, 1.0, 0.0, 0.0, 0.0, 0.0, 0.0, 0.0, 0.0, 0.0, 0.0, 0.0, 0.0, 0.0, 0.0, 0.0, 0.0, 0.0, 0.0, 0.2229, 0.0, 0.0, 0.0, 0.0, 0.0, 0.2229, 0.0, 0.0, 0.0, 0.0, 0.0, 0.0, 0.0, 0.0, 0.0, 0.0, 0.0, 0.0, 0.0, 0.0, 0.0, 0.0, 0.0, 0.0, 0.0, 0.0, 0.0, 0.0, 0.0, 0.0, 0.0, 0.7279, -1.117e-05, 0.4459, 0.0, 0.4459, 0.0, 0.7279, -1.117e-05, 0.4459, 0.0, 0.2229, 0.0, 0.2229, 0.0, 0.4459, 0.0, 0.0, 0.0, 0.0, 0.0, 0.0, 0.0, 0.0, 0.0, 0.7279, -1.117e-05, 0.4459, 0.0, 0.4459, 1.088e-07, 0.7276, -1.141e-05, 0.4459, 0.0, 0.2229, 0.0, 0.2199, 0.0, 0.4459, 1.088e-07, 0.0, 0.0, 0.0, 0.0, 0.0, 0.0, 0.0, 0.0, 0.0, 0.0, 0.0, 0.0, 0.0, 0.0, 0.0, 0.0, 1.0, 0.0, 0.7279, -1.117e-05, 0.7276, -1.141e-05, 1.005, 1.949e-07, 0.0, 0.0, 0.0, 0.0, 0.0, 0.0, 0.0, 0.0, 0.0, 0.0, 0.0, 0.0, 0.0, 0.0, 0.0, 0.0, 0.2229, 0.0, 0.0, 0.0, 0.001822, 0.0, 0.2199, 0.0, 0.0, 0.0, 0.0, 0.0, 0.0, 0.0, 0.0, 0.0, 0.0, 0.0, 0.0, 0.0, 0.0, 0.0, 0.0, 0.0, 0.0, 0.0, 0.0, 0.0, 0.0, 0.0, 0.0, 0.0, 0.0, 0.0, 0.0, 0.0, 0.0, 0.0, 0.0, 0.0, 0.0, 0.0, 0.0, 0.0, 0.0, 0.0, 0.0, 0.0, 0.0, 0.0, 0.0, 0.0, 0.0, 0.0, 0.0, 0.0, 0.0, 0.0, 0.0, 0.0, 0.0, 0.0, 0.0, 0.0, 0.0, 0.0, 0.0, 0.0, 0.0, 0.0, 0.0, 0.0, 0.0, 0.0, 0.0, 0.0, 0.0, 0.0, 0.0, 0.0, 0.0, 0.0, 0.0, 0.0, 0.0, 0.0, 0.0, 0.0, 0.0, 0.0, 0.0, 0.0, 0.0, 0.0, 0.0, 0.0, 0.0, 0.0, 0.0, 0.0, 0.0, 0.0, 0.0, 0.0, 0.0, 0.0, 0.0, 0.0, 0.0, 0.0, 0.0, 0.0, 0.0, 0.0, 0.0, 0.0, 0.0, 0.0, 0.0, 0.0, 0.0, 0.0, 0.0, 0.0, 0.0, 0.0, 0.0, 0.0, 0.0, 0.0, 0.0, 0.0, 0.0, 0.0, 0.0, 0.0, 0.0, 0.0, 0.0, 0.0, 0.0, 0.0, 0.0, 0.0, 0.0, 0.0, 0.0, 0.0, 0.0, 0.0, 0.0, 0.0, 0.0, 0.0, 0.0, 0.0, 0.0, 0.0, 0.0, 0.0, 0.0, 0.0, 0.0, 0.0, 0.0, 0.0, 0.0, 0.0, 0.0, 0.0, 0.0, 0.0, 0.0, 0.0, 0.0, 0.0, 0.0, 0.0, 0.0, 0.0, 0.0, 0.0, 0.0, 0.0, 0.0, 0.0, 0.0, 0.0, 0.0, 0.0, 0.0, 0.0, 0.0, 0.0, 0.0, 0.0, 0.0, 0.0, 0.0, 0.0, 0.0, 0.0, 0.0, 0.0, 0.0, 0.0, 0.0, 0.0, 0.0, 0.0, 0.0, 0.0, 0.0, 0.0, 0.0, 0.0, 0.0, 0.0, 0.0, 0.0, 0.0, 0.0, 0.0, 0.0, 0.3093, 0.9747, 1.0, 1.0, 1.0, 1.0, 0.3093, 0.9747, 0.0, 0.0, 0.0, 0.0, 0.0, 0.0, 0.0, 0.0, 0.0, 0.0, 0.0, 0.0, 0.0, 0.0, 0.0, 0.0, 0.0, 0.0, 0.0, 0.0, 0.0, 0.0, 0.0, 0.0, 0.0, 0.0, 0.0, 0.0, 0.0, 0.0, 0.0, 0.0, 0.0, 0.0, 0.0, 0.0, 0.0, 0.0, 0.0, 0.0, 0.0, 0.0, 0.0, 0.0, 0.0, 0.0, 0.0, 0.0, 0.0, 0.0, 0.0, 0.0, 0.0, 0.0, 0.0, 0.0, 0.3093, 0.9747, 1.0, 1.0, 1.0, 1.0, 0.3093, 0.9747, 0.0, 0.0, 0.0, 0.0, 0.0, 0.0, 0.0, 0.0, 0.0, 0.0, 0.0, 0.0, 0.0, 0.0, 0.0, 0.0, 0.0, 0.0, 0.0, 0.0, 0.0, 0.0, 0.0, 0.0, 0.0, 0.0, 0.0, 0.0, 0.0, 0.0, 0.0, 0.0, 0.0, 0.0, 0.0, 0.0, 0.0, 0.0, 0.0, 0.0, 0.0, 0.0, 0.0, 0.0, 0.0, 0.0, 0.0, 0.0, 0.0, 0.0, 0.0, 0.0, 0.0, 0.0, 0.0, 0.0, 0.0, 0.0, 0.0, 0.0, 0.0, 0.0, 0.0, 0.0, 0.0, 0.0, 0.0, 0.0, 0.0, 0.0, 0.0, 0.0, 0.0, 0.0, 0.0, 0.0, 0.0, 0.0, 0.0, 0.0, 0.0, 0.0, 0.0, 0.0, 0.0, 0.0, 0.0, 0.0, 0.0, 0.0, 0.0, 0.0, 0.0, 0.0, 0.0, 0.0, 0.0, 0.0, 0.0, 0.0, 0.0, 0.0, 0.0, 0.0, 0.0, 0.0, 0.0, 0.0, 0.0, 0.0, 0.0, 0.0, 0.0, 0.0, 0.0, 0.0, 0.0, 0.0, 0.0, 0.0, 0.0, 0.0, 0.0, 0.0, 0.0, 0.0, 0.0, 0.0, 0.0, 0.0, 0.0, 0.0, 0.0, 0.0, 0.0, 0.0, 0.0, 0.0, 0.0, 0.0, 0.0, 0.0, 0.0, 0.0, 0.0, 0.0, 0.0, 0.0, 0.0, 0.0, 0.0, 0.0, 0.0, 0.0, 0.0, 0.0, 0.0, 0.0, 0.0, 0.0, 0.0, 0.0, 0.0, 0.0, 0.0, 0.0, 0.0, 0.0, 0.0, 0.0, 0.0, 0.0, 0.0, 0.0, 0.0, 0.0, 0.0, 0.0, 0.0, 0.0, 0.0, 0.0, 0.0, 0.0, 0.0, 0.0, 0.0, 0.0, 0.0, 0.0, 0.0, 0.0, 0.0, 0.0, 0.0, 0.0, 0.0, 0.0, 0.0, 0.0, 0.0, 0.0, 0.0, 0.0, 0.0, 0.0, 0.0, 0.0, 0.0, 0.0, 0.0, 0.0, 0.0, 0.0, 0.0, 0.0, 0.0, 0.0, 0.0, 0.0, 0.0, 0.0, 0.0, 0.0, 0.0, 0.0, 0.0, 0.0, 0.0, 0.0, 0.0, 0.0, 0.0, 0.0, 0.0, 0.0, 0.0, 0.0, 0.0, 0.0, 0.0, 0.0, 0.0, 0.0, 0.0, 0.0, 0.0, 0.0, 0.0, 0.0, 0.0, 0.0, 0.0, 0.0, 0.0, 0.0, 0.0, 0.0, 0.0, 0.0, 0.0, 0.0, 0.0, 0.0, 0.0, 0.0, 0.0, 0.0, 0.0, 0.0, 0.0, 0.0, 0.3086, 0.9747, 1.001, 1.0, 1.0, 1.0, 0.3093, 0.9747, 0.0, 0.0, 0.0, 0.0, 0.0, 0.0, 0.0, 0.0, 0.0, 0.0, 0.0, 0.0, 0.0, 0.0, 0.0, 0.0, 0.0, 0.0, 0.0, 0.0, 0.0, 0.0, 0.0, 0.0, 0.0, 0.0, 0.0, 0.0, 0.0, 0.0, 0.0, 0.0, 0.0, 0.0, 0.0, 0.0, 0.0, 0.0, 0.0, 0.0, 0.0, 0.0, 0.0, 0.0, 0.0, 0.0, 0.0, 0.0, 0.0, 0.0, 0.0, 0.0, 0.0, 0.0, 0.0, 0.0, 0.0, 0.0, 0.0, 0.0, 0.0, 0.0, 0.0, 0.0, 0.0, 0.0, 0.0, 0.0, 0.0, 0.0, 0.0, 0.0, 0.0, 0.0, 0.0, 0.0, 0.0, 0.0, 0.0, 0.0, 0.0, 0.0, 0.0, 0.0, 0.0, 0.0, 0.0, 0.0, 0.0, 0.0, 0.0, 0.0, 0.0, 0.0, 0.0, 0.0, 0.0, 0.0, 0.0, 0.0, 0.0, 0.0, 0.0, 0.0, 0.0, 0.0, 0.0, 0.0, 0.0, 0.0, 0.0, 0.0, 0.0, 0.0, 0.0, 0.0, 0.0, 0.0, 0.0, 0.0, 0.0, 0.0, 0.0, 0.0, 0.0, 0.0, 0.0, 0.0, 0.0, 0.0, 0.0, 0.0, 0.0, 0.0, 0.0, 0.0, 0.0, 0.0, 0.0, 0.0, 0.0, 0.0, 0.0, 0.0, 0.0, 0.0, 0.0, 0.0, 0.0, 0.0, 0.0, 0.0, 0.3093, 0.9747, 1.0, 1.0, 1.0, 1.0, 0.3093, 0.9747, 0.0, 0.0, 0.0, 0.0, 0.0, 0.0, 0.0, 0.0, 0.0, 0.0, 0.0, 0.0, 0.0, 0.0, 0.0, 0.0, 0.0, 0.0, 0.0, 0.0, 0.0, 0.0, 0.0, 0.0, 0.0, 0.0, 0.0, 0.0, 0.0, 0.0, 0.0, 0.0, 0.3093, 0.9747, 1.0, 1.0, 1.001, 1.0, 0.3086, 0.9747, 0.0, 0.0, 0.0, 0.0, 0.0, 0.0, 0.0, 0.0, 0.0, 0.0, 0.0, 0.0, 0.0, 0.0, 0.0, 0.0, 0.0, 0.0, 0.0, 0.0, 0.0, 0.0, 0.0, 0.0, 0.0, 0.0, 0.0, 0.0, 0.0, 0.0, 0.0, 0.0, 0.0, 0.0, 0.0, 0.0, 0.0, 0.0, 0.0, 0.0, 0.0, 0.0, 0.0, 0.0, 0.0, 0.0, 0.0, 0.0, 0.0, 0.0, 0.0, 0.0, 0.0, 0.0, 0.0, 0.0, 0.0, 0.0, 0.0, 0.0, 0.0, 0.0, 0.0, 0.0, 0.0, 0.0, 0.0, 0.0, 0.0, 0.0, 0.0, 0.0, 0.0, 0.0, 0.0, 0.0, 0.0, 0.0, 0.0, 0.0, 0.0, 0.0, 0.0, 0.0, 0.0, 0.0, 0.0, 0.0, 0.0, 0.0, 0.0, 0.0, 0.0, 0.0, 0.0, 0.0, 0.0, 0.0, 0.0, 0.0, 0.0, 0.0, 0.0, 0.0, 0.0, 0.0, 0.0, 0.0, 0.0, 0.0, 0.0, 0.0, 0.0, 0.0, 0.0, 0.0, 0.0, 0.0, 0.0, 0.0, 0.0, 0.0, 0.0, 0.0, 0.0, 0.0, 0.0, 0.0, 0.0, 0.0, 0.0, 0.0, 0.0, 0.0, 0.0, 0.0, 1.0, 0.0, 0.7279, -1.117e-05, 0.7279, -1.117e-05, 1.0, 0.0, 0.2229, 0.0, 0.0, 0.0, 0.0, 0.0, 0.2229, 0.0, 0.0, 0.0, 0.0, 0.0, 0.0, 0.0, 0.0, 0.0, 0.0, 0.0, 0.0, 0.0, 0.0, 0.0, 0.0, 0.0, 0.0, 0.0, 0.0, 0.0, 0.0, 0.0, 0.0, 0.0, 0.0, 0.0, 0.0, 0.0, 0.0, 0.0, 0.0, 0.0, 0.4459, 0.0, 0.2229, 0.0, 0.2229, 0.0, 0.4459, 0.0, 0.0, 0.0, 0.0, 0.0, 0.0, 0.0, 0.0, 0.0, 0.0, 0.0, 0.0, 0.0, 0.0, 0.0, 0.0, 0.0, 0.0, 0.0, 0.0, 0.0, 0.0, 0.0, 0.0, 0.0, 0.7279, -1.117e-05, 0.4459, 0.0, 0.4459, 0.0, 0.7279, -1.117e-05, 0.0, 0.0, 0.0, 0.0, 0.0, 0.0, 0.0, 0.0, 0.001439, 6.425e-08, 0.0007195, 3.213e-08, 0.0003647, 1.629e-08, 0.0007278, 3.25e-08, 0.979, 0.03461, 0.7214, 0.01987, 0.7234, 0.01051, 0.986, 0.01733, 0.0, 0.0, 0.0, 0.0, 0.0, 0.0, 0.0, 0.0, 0.4517, 0.004361, 0.2258, 0.00218, 0.2233, 0.001661, 0.4487, 0.003319, 0.9931, 4.508e-05, 0.0, 0.0, 0.0007195, 3.213e-08, 0.9549, 7.999e-05, 0.0, 0.0, 0.0, 0.0, 0.0, 0.0, 0.0, 0.0, 0.0007278, 3.25e-08, 0.0003647, 1.629e-08, 0.0, 0.0, 0.0, 0.0, 0.0, 0.0, 0.0, 0.0, 0.0, 0.0, 0.0, 0.0, 0.2258, 0.00218, 0.0, 0.0, -0.002019, 3.057e-06, 0.2233, 0.001661, 0.7214, 0.01987, 0.4517, 0.004361, 0.4487, 0.003319, 0.7234, 0.01051, 0.0, 0.0, 0.0, 0.0, 0.0, 0.0, 0.0, 0.0, 0.0, 0.0, 0.0, 0.0, 0.0, 0.0, 0.0, 0.0, 0.0, 0.0, 0.0, 0.0, 0.0, 0.0, 0.0, 0.0, 0.0, 0.0, 0.0, 0.0, 0.0, 0.0, 0.0, 0.0, 0.0, 0.0, 0.0, 0.0, 0.0, 0.0, 0.0, 0.0, 0.0, 0.0, 0.0, 0.0, 0.0, 0.0, 0.0, 0.0, 0.0, 0.0, 0.0, 0.0, 0.0, 0.0, 0.0, 0.0, 0.0, 0.0, 0.0, 0.0, 0.0, 0.0, 0.0, 0.0, 0.0, 0.0, 0.0, 0.0, 0.0, 0.0, 0.0, 0.0, 0.0, 0.0, 0.0, 0.0, 0.0, 0.0, 0.0, 0.0, 0.0, 0.0, 0.0, 0.0, 0.0, 0.0, 0.0, 0.0, 0.0, 0.0, 0.0, 0.0, 0.0, 0.0, 0.0, 0.0, 0.0, 0.0, 0.0, 0.0, 0.0, 0.0, 0.0, 0.0, 0.0, 0.0, 0.0, 0.0, 0.0, 0.0, 0.0, 0.0, 0.0, 0.0, 0.0, 0.0, 0.0, 0.0, 0.0, 0.0, 0.0, 0.0, 0.0, 0.0, 0.0, 0.0, 0.0, 0.0, 0.0, 0.0, 0.0, 0.0, 0.0, 0.0, 0.0, 0.0, 0.0, 0.0, 0.0, 0.0, 0.0, 0.0, 0.0, 0.0, 1.0, 1.0, 0.4787, 0.4787, 0.0, 0.0, 0.3093, 0.9747, 0.4787, 0.4787, 0.3051, 0.3051, 0.0, 0.0, 0.0, 0.0, 0.3051, 0.3051, 0.2143, 0.2143, 0.0, 0.0, 0.0, 0.0, 0.2143, 0.2143, 0.1525, 0.1525, 0.0, 0.0, 0.0, 0.0, 0.1525, 0.1525, 0.09574, 0.09574, 0.0, 0.0, 0.0, 0.0, 0.09574, 0.09574, 0.0, 0.0, 0.0, 0.0, 0.0, 0.0, 0.0, 0.0, 0.0, 0.0, 0.0, 0.0, 0.0, 0.0, 0.0, 0.0, 0.0, 0.0, 0.0, 0.0, 0.0, 0.0, 0.0, 0.0, 0.0, 0.0, 0.0, 0.0, 0.0, 0.0, 0.0, 0.0, 0.0, 0.0, 0.0, 0.0])
me_plane.update()
me_plane_001 = bpy.data.meshes.new('Plane.001')
me_plane_001.from_pydata([(0.01768, -0.1082, 0.1647), (0.01766, -0.1074, 0.1641), (0.03599, -0.1028, 0.1717), (0.03595, -0.1024, 0.1674), (0.0518, -0.09685, 0.1735), (0.05207, -0.09599, 0.1681), (0.07776, -0.08026, 0.1684), (0.06541, -0.08875, 0.1718), (0.08745, -0.07386, 0.1626), (0.09529, -0.06728, 0.1553), (0.06516, -0.08875, 0.1666), (0.07753, -0.08056, 0.164), (0.08704, -0.07399, 0.1597), (0.09518, -0.06679, 0.1552)], [], [(3, 2, 0, 1), (5, 4, 2, 3), (11, 6, 7, 10), (5, 10, 7, 4), (12, 13, 9, 8), (6, 11, 12, 8)])
me_plane_001.polygons.foreach_set('use_smooth', [True] * 6)
_uv = me_plane_001.uv_layers.new(name='UVMap')
_uv.uv.foreach_set('vector', [0.0, 0.0, 0.0, 0.0, 0.0, 0.0, 0.0, 0.0, 0.0, 0.0, 0.0, 0.0, 0.0, 0.0, 0.0, 0.0, 0.0, 0.0, 0.0, 0.0, 0.0, 0.0, 0.0, 0.0, 0.0, 0.0, 0.0, 0.0, 0.0, 0.0, 0.0, 0.0, 0.0, 0.0, 0.0, 0.0, 0.0, 0.0, 0.0, 0.0, 0.0, 0.0, 0.0, 0.0, 0.0, 0.0, 0.0, 0.0])
me_plane_001.update()
me_plane_002 = bpy.data.meshes.new('Plane.002')
me_plane_002.from_pydata([(0.03112, -0.07673, 0.1074), (0.03698, -0.08082, 0.1141), (0.04303, -0.08324, 0.1178), (0.05026, -0.08269, 0.1211), (0.05696, -0.08222, 0.1224), (0.06569, -0.07928, 0.1221), (0.07418, -0.07539, 0.1208), (0.08012, -0.07193, 0.119), (0.08471, -0.06697, 0.1153), (0.0878, -0.06193, 0.1109), (0.09194, -0.05663, 0.1048), (0.03307, -0.0865, 0.1159), (0.0394, -0.0886, 0.1224), (0.04704, -0.08863, 0.1274), (0.05624, -0.08613, 0.1301), (0.06614, -0.08176, 0.1302), (0.0755, -0.07671, 0.128), (0.08357, -0.07159, 0.1241), (0.09006, -0.06645, 0.119), (0.09533, -0.06132, 0.113), (0.09893, -0.05723, 0.1072), (0.02836, -0.08231, 0.1087), (0.03513, -0.08728, 0.1132), (0.0416, -0.0897, 0.1193), (0.04921, -0.08993, 0.1238), (0.05797, -0.08775, 0.1261), (0.06718, -0.08386, 0.1259), (0.07582, -0.07924, 0.1238), (0.08297, -0.07431, 0.1203), (0.0881, -0.06919, 0.1155), (0.09165, -0.06409, 0.1101), (0.09494, -0.05892, 0.1058), (0.02995, -0.08292, 0.1061), (0.0946, -0.05332, 0.106), (0.1103, -0.06075, 0.1127), (0.1113, -0.05958, 0.1115), (0.1095, -0.06113, 0.1121), (0.11, -0.06024, 0.1111), (0.09683, -0.07502, 0.1236), (0.09735, -0.0745, 0.1231), (0.09677, -0.07538, 0.1231), (0.09718, -0.07487, 0.1226), (0.07855, -0.09021, 0.1316), (0.07916, -0.08974, 0.1313), (0.07872, -0.09054, 0.1309), (0.07921, -0.09014, 0.1306), (0.09342, -0.05388, 0.09611), (0.08956, -0.05355, 0.09625), (0.09541, -0.0518, 0.09706), (0.09163, -0.05121, 0.09799), (0.08893, -0.05363, 0.09126), (0.08681, -0.05313, 0.09133), (0.08981, -0.05287, 0.09187), (0.08784, -0.05234, 0.09234), (0.07992, -0.06048, 0.08802), (0.07476, -0.06446, 0.08592), (0.07034, -0.06624, 0.0852), (0.0641, -0.06694, 0.08405), (0.08158, -0.06149, 0.08693), (0.07686, -0.06422, 0.08333), (0.07015, -0.06497, 0.08233), (0.06428, -0.0677, 0.08263), (0.08155, -0.06307, 0.08727), (0.07689, -0.06516, 0.08434), (0.07083, -0.06735, 0.08329), (0.06435, -0.06844, 0.08301), (0.07271, -0.06561, 0.08567), (0.07381, -0.0645, 0.08294), (0.07375, -0.06612, 0.0836), (0.06754, -0.06664, 0.08467), (0.06682, -0.06486, 0.08189), (0.06793, -0.0683, 0.08284), (0.07701, -0.06289, 0.08672), (0.07951, -0.06282, 0.08556), (0.07938, -0.06448, 0.08559), (0.08174, -0.06703, 0.08216), (0.0811, -0.06705, 0.08192), (0.08104, -0.06778, 0.08238), (0.08199, -0.06762, 0.08271), (0.06901, -0.07065, 0.07972), (0.06897, -0.07112, 0.07995), (0.0681, -0.07117, 0.08009), (0.06807, -0.07069, 0.07986), (0.08305, -0.05796, 0.08995), (0.08373, -0.05773, 0.08936), (0.08352, -0.05812, 0.08968), (0.08334, -0.05748, 0.08963), (0.06381, -0.06621, 0.08393), (0.1021, -0.06036, 0.1078), (0.1002, -0.06339, 0.1105), (0.1024, -0.06181, 0.1123), (0.1047, -0.05918, 0.1088), (0.09226, -0.07188, 0.1187), (0.08947, -0.07472, 0.1214), (0.0898, -0.07316, 0.1236), (0.09334, -0.07031, 0.1208), (0.07172, -0.08445, 0.1292), (0.0767, -0.08169, 0.1279), (0.07232, -0.08567, 0.1267), (0.07688, -0.08315, 0.1255), (0.04009, -0.08206, 0.116), (0.03632, -0.08758, 0.1192), (0.03846, -0.08852, 0.1163), (0.03542, -0.09868, 0.119), (0.03663, -0.09909, 0.1202), (0.0375, -0.09952, 0.119), (0.03626, -0.09906, 0.1179), (0.03672, -0.09337, 0.1179), (0.03887, -0.09408, 0.1201), (0.03821, -0.09403, 0.1159), (0.0404, -0.09486, 0.118), (-1.0, -1.0, 0.0), (1.0, -1.0, 0.0), (-1.0, 1.0, 0.0), (1.0, 1.0, 0.0)], [], [(102, 101, 11, 22), (24, 13, 12, 23), (25, 14, 13, 24), (26, 15, 14, 25), (97, 96, 42, 43), (28, 17, 16, 27), (93, 92, 41, 40), (30, 19, 18, 29), (89, 88, 37, 36), (22, 32, 0, 1), (11, 21, 32, 22), (10, 31, 30, 9), (9, 30, 29, 8), (8, 29, 28, 7), (7, 28, 27, 6), (6, 27, 26, 5), (5, 26, 25, 4), (4, 25, 24, 3), (3, 24, 23, 2), (100, 102, 22, 1), (33, 20, 48, 49), (37, 35, 34, 36), (91, 90, 34, 35), (90, 89, 36, 34), (88, 91, 35, 37), (41, 39, 38, 40), (95, 94, 38, 39), (94, 93, 40, 38), (92, 95, 39, 41), (45, 43, 42, 44), (96, 98, 44, 42), (99, 97, 43, 45), (98, 99, 45, 44), (49, 48, 52, 53), (31, 10, 47, 46), (20, 31, 46, 48), (10, 33, 49, 47), (52, 50, 51, 53), (48, 46, 50, 52), (47, 49, 53, 51), (46, 47, 51, 50), (74, 73, 58, 62), (68, 67, 59, 63), (60, 64, 80, 79), (69, 71, 64, 56), (66, 68, 63, 55), (72, 74, 62, 54), (56, 64, 68, 66), (64, 60, 67, 68), (57, 65, 71, 69), (65, 61, 70, 71), (55, 63, 74, 72), (63, 59, 76, 77), (77, 76, 75, 78), (73, 74, 78, 75), (74, 63, 77, 78), (59, 73, 75, 76), (81, 82, 79, 80), (70, 60, 79, 82), (71, 70, 82, 81), (64, 71, 81, 80), (54, 62, 85, 83), (62, 58, 84, 85), (86, 83, 85, 84), (87, 61, 65, 57), (31, 20, 91, 88), (19, 30, 89, 90), (20, 19, 90, 91), (30, 31, 88, 89), (29, 18, 95, 92), (17, 28, 93, 94), (18, 17, 94, 95), (28, 29, 92, 93), (26, 27, 99, 98), (27, 16, 97, 99), (15, 26, 98, 96), (16, 15, 96, 97), (2, 23, 102, 100), (108, 107, 103, 104), (105, 104, 103, 106), (107, 109, 106, 103), (109, 110, 105, 106), (110, 108, 104, 105), (23, 12, 108, 110), (102, 23, 110, 109), (101, 102, 109, 107), (12, 101, 107, 108), (111, 112, 114, 113)])
me_plane_002.polygons.foreach_set('use_smooth', [1, 1, 1, 1, 0, 1, 1, 1, 1, 1, 1, 1, 1, 1, 1, 1, 1, 1, 1, 1, 0, 1, 0, 1, 1, 1, 0, 1, 1, 1, 1, 1, 1, 0, 1, 1, 0, 1, 1, 0, 1, 1, 1, 1, 1, 1, 1, 1, 1, 1, 1, 1, 1, 1, 1, 1, 0, 1, 0, 1, 1, 1, 1, 1, 1, 1, 1, 0, 1, 1, 1, 0, 1, 1, 1, 1, 0, 1, 0, 1, 1, 1, 1, 1, 1, 1, 0, 0])
_uv = me_plane_002.uv_layers.new(name='UVMap')
_uv.uv.foreach_set('vector', [-6.164e-05, -0.0001942, 5.746e-07, 1.811e-06, 0.0, 0.0, -0.0001259, -0.0003966, 0.0, 0.0, 0.0, 0.0, 0.0, 0.0, 0.0, 0.0, 0.0, 0.0, 0.0, 0.0, 0.0, 0.0, 0.0, 0.0, 0.0, 0.0, 0.0, 0.0, 0.0, 0.0, 0.0, 0.0, 0.0, 0.0, 0.0, 0.0, 0.0, 0.0, 0.0, 0.0, 0.0, 0.0, 0.0, 0.0, 0.0, 0.0, 0.0, 0.0, 0.0, 0.0, 0.0, 0.0, 0.0, 0.0, 0.0, 0.0, 0.0, 0.0, 0.0, 0.0, 0.0, 0.0, 0.0, 0.0, 0.0, 0.0, 0.0, 0.0, 0.0, 0.0, 0.0, 0.0, -0.0001259, -0.0003966, 0.01123, 0.03538, 0.0, 0.0, 0.0, 0.0, 0.0, 0.0, 0.02655, 0.08366, 0.01123, 0.03538, -0.0001259, -0.0003966, 0.0, 0.0, 0.0, 0.0, 0.0, 0.0, 0.0, 0.0, 0.0, 0.0, 0.0, 0.0, 0.0, 0.0, 0.0, 0.0, 0.0, 0.0, 0.0, 0.0, 0.0, 0.0, 0.0, 0.0, 0.0, 0.0, 0.0, 0.0, 0.0, 0.0, 0.0, 0.0, 0.0, 0.0, 0.0, 0.0, 0.0, 0.0, 0.0, 0.0, 0.0, 0.0, 0.0, 0.0, 0.0, 0.0, 0.0, 0.0, 0.0, 0.0, 0.0, 0.0, 0.0, 0.0, 0.0, 0.0, 0.0, 0.0, 0.0, 0.0, 0.0, 0.0, 0.0, 0.0, 3.707e-07, 1.168e-06, -6.164e-05, -0.0001942, -0.0001259, -0.0003966, 0.0, 0.0, 0.0, 0.0, 0.0, 0.0, 0.0, 0.0, 0.0, 0.0, 0.0, 0.0, 0.0, 0.0, 0.0, 0.0, 0.0, 0.0, 0.0, 0.0, 0.0, 0.0, 0.0, 0.0, 0.0, 0.0, 0.0, 0.0, 0.0, 0.0, 0.0, 0.0, 0.0, 0.0, 0.0, 0.0, 0.0, 0.0, 0.0, 0.0, 0.0, 0.0, 0.0, 0.0, 0.0, 0.0, 0.0, 0.0, 0.0, 0.0, 0.0, 0.0, 0.0, 0.0, 0.0, 0.0, 0.0, 0.0, 0.0, 0.0, 0.0, 0.0, 0.0, 0.0, 0.0, 0.0, 0.0, 0.0, 0.0, 0.0, 0.0, 0.0, 0.0, 0.0, 0.0, 0.0, 0.0, 0.0, 0.0, 0.0, 0.0, 0.0, 0.0, 0.0, 0.0, 0.0, 0.0, 0.0, 0.0, 0.0, 0.0, 0.0, 0.0, 0.0, 0.0, 0.0, 0.0, 0.0, 0.0, 0.0, 0.0, 0.0, 0.0, 0.0, 0.0, 0.0, 0.0, 0.0, 0.0, 0.0, 0.0, 0.0, 0.0, 0.0, 0.0, 0.0, 0.0, 0.0, 0.0, 0.0, 0.0, 0.0, 0.0, 0.0, 0.0, 0.0, 0.0, 0.0, 0.0, 0.0, 0.0, 0.0, 0.0, 0.0, 0.0, 0.0, 0.0, 0.0, 0.0, 0.0, 0.0, 0.0, 0.0, 0.0, 0.0, 0.0, 0.0, 0.0, 0.0, 0.0, 0.0, 0.0, 0.0, 0.0, 0.0, 0.0, 0.0, 0.0, 0.0, 0.0, 0.0, 0.0, 0.0, 0.0, 0.0, 0.0, 0.0, 0.0, 0.0, 0.0, 0.0, 0.0, 0.0, 0.0, 0.0, 0.0, 0.0, 0.0, 0.0, 0.0, 0.0, 0.0, 0.0, 0.0, 0.0, 0.0, 0.0, 0.0, 0.0, 0.0, 0.0, 0.0, 0.0, 0.0, 0.0, 0.0, 0.0, 0.0, 0.0, 0.0, 0.0, 0.0, 0.0, 0.0, 0.0, 0.0, 0.0, 0.0, 0.0, 0.0, 0.0, 0.0, 0.0, 0.0, 0.0, 0.0, 0.0, 0.0, 0.0, 0.0, 0.0, 0.0, 0.0, 0.0, 0.0, 0.0, 0.0, 0.0, 0.0, 0.0, 0.0, 0.0, 0.0, 0.0, 0.0, 0.0, 0.0, 0.0, 0.0, 0.0, 0.0, 0.0, 0.0, 0.0, 0.0, 0.0, 0.0, 0.0, 0.0, 0.0, 0.0, 0.0, 0.0, 0.0, 0.0, 0.0, 0.0, 0.0, 0.0, 0.0, 0.0, 0.0, 0.0, 0.0, 0.0, 0.0, 0.0, 0.0, 0.0, 0.0, 0.0, 0.0, 0.0, 0.0, 0.0, 0.0, 0.0, 0.0, 0.0, 0.0, 0.0, 0.0, 0.0, 0.0, 0.0, 0.0, 0.0, 0.0, 0.0, 0.0, 0.0, 0.0, 0.0, 0.0, 0.0, 0.0, 0.0, 0.0, 0.0, 0.0, 0.0, 0.0, 0.0, 0.0, 0.0, 0.0, 0.0, 0.0, 0.0, 0.0, 0.0, 0.0, 0.0, 0.0, 0.0, 0.0, 0.0, 0.0, 0.0, 0.0, 0.0, 0.0, 0.0, 0.0, 0.0, 0.0, 0.0, 0.0, 0.0, 0.0, 0.0, 0.0, 0.0, 0.0, 0.0, 0.0, 0.0, 0.0, 0.0, 0.0, 0.0, 0.0, 0.0, 0.0, 0.0, 0.0, 0.0, 0.0, 0.0, 0.0, 0.0, 0.0, 0.0, 0.0, 0.0, 0.0, 0.0, 0.0, 0.0, 0.0, 0.0, 0.0, 0.0, 0.0, 0.0, 0.0, 0.0, 0.0, 0.0, 0.0, 0.0, 0.0, 0.0, 0.0, 0.0, 0.0, 0.0, 0.0, 0.0, 0.0, 0.0, 0.0, 0.0, 0.0, 0.0, 0.0, 0.0, 0.0, 0.0, 0.0, 0.0, 0.0, 0.0, 0.0, 0.0, 0.0, 0.0, 0.0, 0.0, 0.0, 0.0, 0.0, 0.0, 0.0, 0.0, 0.0, 0.0, 0.0, 0.0, 0.0, 0.0, 0.0, 0.0, 0.0, 0.0, 0.0, 0.0, 0.0, 0.0, 0.0, 0.0, 0.0, 0.0, 0.0, 0.0, 0.0, 0.0, 0.0, 0.0, 0.0, 0.0, 0.0, 0.0, 0.0, 0.0, 0.0, 0.0, 0.0, 0.0, 0.0, 0.0, 0.0, 0.0, 0.0, 0.0, 0.0, 0.0, 0.0, 0.0, 0.0, 0.0, 0.0, 0.0, 0.0, 0.0, 0.0, 0.0, 0.0, 0.0, 0.0, 0.0, 0.0, -6.164e-05, -0.0001942, 3.707e-07, 1.168e-06, 0.0, 0.0, 2.873e-07, 9.054e-07, 0.0, 0.0, 0.0, 0.0, 0.0, 0.0, 0.0, 0.0, 5.746e-07, 1.811e-06, -6.164e-05, -0.0001942, 2.873e-07, 9.054e-07, -6.164e-05, -0.0001942, -6.164e-05, -0.0001942, 5.746e-07, 1.811e-06, -6.164e-05, -0.0001942, 0.0, 0.0, 0.0, 0.0, -6.164e-05, -0.0001942, 0.0, 0.0, 0.0, 0.0, 0.0, 0.0, 0.0, 0.0, 0.0, 0.0, 0.0, 0.0, 0.0, 0.0, 0.0, 0.0, -6.164e-05, -0.0001942, 0.0, 0.0, 0.0, 0.0, -6.164e-05, -0.0001942, 5.746e-07, 1.811e-06, -6.164e-05, -0.0001942, -6.164e-05, -0.0001942, 2.873e-07, 9.054e-07, 0.0, 0.0, 0.0, 0.0, 2.873e-07, 9.054e-07, 0.0, 0.0, 0.0, 0.0, 1.0, 0.0, 1.0, 1.0, 0.0, 1.0])
me_plane_002.update()
me_plane_003 = bpy.data.meshes.new('Plane.003')
me_plane_003.from_pydata([(0.04053, -0.08886, 0.1227), (0.04041, -0.08787, 0.1218), (0.04756, -0.088, 0.1282), (0.04789, -0.08739, 0.126), (0.05454, -0.08618, 0.1309), (0.05528, -0.08588, 0.1286), (0.07227, -0.0787, 0.1293), (0.06452, -0.08202, 0.1311), (0.08314, -0.07456, 0.1264), (0.08999, -0.07182, 0.1246), (0.06501, -0.0821, 0.1294), (0.07191, -0.07882, 0.1283), (0.0828, -0.07354, 0.1255), (0.09018, -0.07108, 0.1239)], [], [(3, 2, 0, 1), (5, 4, 2, 3), (11, 6, 7, 10), (5, 10, 7, 4), (12, 13, 9, 8), (6, 11, 12, 8)])
me_plane_003.polygons.foreach_set('use_smooth', [True] * 6)
_uv = me_plane_003.uv_layers.new(name='UVMap')
_uv.uv.foreach_set('vector', [0.0, 0.0, 0.0, 0.0, 0.0, 0.0, 0.0, 0.0, 0.0, 0.0, 0.0, 0.0, 0.0, 0.0, 0.0, 0.0, 0.0, 0.0, 0.0, 0.0, 0.0, 0.0, 0.0, 0.0, 0.0, 0.0, 0.0, 0.0, 0.0, 0.0, 0.0, 0.0, 0.0, 0.0, 0.0, 0.0, 0.0, 0.0, 0.0, 0.0, 0.0, 0.0, 0.0, 0.0, 0.0, 0.0, 0.0, 0.0])
me_plane_003.update()
me_circle = bpy.data.meshes.new('Circle')
me_circle.from_pydata([(0.06378, -0.07417, 0.1257), (0.05646, -0.0761, 0.1241), (0.04999, -0.07692, 0.1195), (0.04536, -0.07651, 0.1126), (0.04326, -0.07493, 0.1044), (0.04403, -0.07242, 0.09622), (0.04755, -0.06937, 0.0893), (0.05327, -0.06624, 0.08467), (0.06033, -0.0635, 0.08305), (0.06765, -0.06158, 0.08467), (0.07412, -0.06076, 0.0893), (0.07875, -0.06117, 0.09622), (0.08085, -0.06275, 0.1044), (0.08008, -0.06526, 0.1126), (0.07656, -0.06831, 0.1195), (0.07084, -0.07144, 0.1241), (0.06228, -0.06952, 0.1071), (0.06134, -0.06977, 0.1069), (0.06051, -0.06987, 0.1063), (0.05992, -0.06982, 0.1054), (0.05966, -0.06962, 0.1044), (0.05975, -0.0693, 0.1033), (0.0602, -0.06891, 0.1025), (0.06093, -0.06851, 0.1019), (0.06183, -0.06816, 0.1017), (0.06277, -0.06791, 0.1019), (0.0636, -0.06781, 0.1025), (0.06419, -0.06786, 0.1033), (0.06445, -0.06806, 0.1044), (0.06436, -0.06838, 0.1054), (0.06391, -0.06877, 0.1063), (0.06318, -0.06917, 0.1069), (0.05787, -0.06899, 0.1), (0.05952, -0.06809, 0.0987), (0.06624, -0.06869, 0.1087), (0.06459, -0.06959, 0.1101), (0.06156, -0.0673, 0.09823), (0.06255, -0.07038, 0.1105), (0.06044, -0.07093, 0.1101), (0.06367, -0.06674, 0.0987), (0.05858, -0.07117, 0.1087), (0.06553, -0.06651, 0.1), (0.05724, -0.07105, 0.1067), (0.06687, -0.06663, 0.102), (0.05664, -0.07059, 0.1044), (0.06747, -0.06708, 0.1044), (0.05686, -0.06987, 0.102), (0.06725, -0.06781, 0.1067), (0.04853, -0.06933, 0.09032), (0.07558, -0.06834, 0.1185), (0.06367, -0.07381, 0.1243), (0.05386, -0.06641, 0.08601), (0.07025, -0.07126, 0.1228), (0.06044, -0.06386, 0.08449), (0.05684, -0.07561, 0.1228), (0.06727, -0.06207, 0.08601), (0.05081, -0.07637, 0.1185), (0.0733, -0.06131, 0.09032), (0.04649, -0.07599, 0.112), (0.07762, -0.06169, 0.09677), (0.04454, -0.07451, 0.1044), (0.07957, -0.06316, 0.1044), (0.04525, -0.07218, 0.09677), (0.07886, -0.0655, 0.112), (0.06205, -0.06884, 0.1044)], [], [(32, 33, 23, 22), (34, 35, 31, 30), (33, 36, 24, 23), (37, 38, 17, 16), (35, 37, 16, 31), (36, 39, 25, 24), (38, 40, 18, 17), (39, 41, 26, 25), (40, 42, 19, 18), (41, 43, 27, 26), (42, 44, 20, 19), (43, 45, 28, 27), (44, 46, 21, 20), (45, 47, 29, 28), (46, 32, 22, 21), (47, 34, 30, 29), (63, 49, 34, 47), (62, 48, 32, 46), (61, 63, 47, 45), (60, 62, 46, 44), (59, 61, 45, 43), (58, 60, 44, 42), (57, 59, 43, 41), (56, 58, 42, 40), (55, 57, 41, 39), (54, 56, 40, 38), (53, 55, 39, 36), (52, 50, 37, 35), (50, 54, 38, 37), (51, 53, 36, 33), (49, 52, 35, 34), (48, 51, 33, 32), (6, 7, 51, 48), (14, 15, 52, 49), (7, 8, 53, 51), (0, 1, 54, 50), (15, 0, 50, 52), (8, 9, 55, 53), (1, 2, 56, 54), (9, 10, 57, 55), (2, 3, 58, 56), (10, 11, 59, 57), (3, 4, 60, 58), (11, 12, 61, 59), (4, 5, 62, 60), (12, 13, 63, 61), (5, 6, 48, 62), (13, 14, 49, 63), (28, 29, 64), (21, 22, 64), (29, 30, 64), (22, 23, 64), (30, 31, 64), (23, 24, 64), (16, 17, 64), (31, 16, 64), (24, 25, 64), (17, 18, 64), (25, 26, 64), (18, 19, 64), (26, 27, 64), (19, 20, 64), (27, 28, 64), (20, 21, 64)])
_uv = me_circle.uv_layers.new(name='UVMap')
_uv.uv.foreach_set('vector', [0.0, 0.0, 0.0, 0.0, 0.0, 0.0, 0.0, 0.0, 0.0, 0.0, 0.0, 0.0, 0.0, 0.0, 0.0, 0.0, 0.0, 0.0, 0.0, 0.0, 0.0, 0.0, 0.0, 0.0, 0.0, 0.0, 0.0, 0.0, 0.0, 0.0, 0.0, 0.0, 0.0, 0.0, 0.0, 0.0, 0.0, 0.0, 0.0, 0.0, 0.0, 0.0, 0.0, 0.0, 0.0, 0.0, 0.0, 0.0, 0.0, 0.0, 0.0, 0.0, 0.0, 0.0, 0.0, 0.0, 0.0, 0.0, 0.0, 0.0, 0.0, 0.0, 0.0, 0.0, 0.0, 0.0, 0.0, 0.0, 0.0, 0.0, 0.0, 0.0, 0.0, 0.0, 0.0, 0.0, 0.0, 0.0, 0.0, 0.0, 0.0, 0.0, 0.0, 0.0, 0.0, 0.0, 0.0, 0.0, 0.0, 0.0, 0.0, 0.0, 0.0, 0.0, 0.0, 0.0, 0.0, 0.0, 0.0, 0.0, 0.0, 0.0, 0.0, 0.0, 0.0, 0.0, 0.0, 0.0, 0.0, 0.0, 0.0, 0.0, 0.0, 0.0, 0.0, 0.0, 0.0, 0.0, 0.0, 0.0, 0.0, 0.0, 0.0, 0.0, 0.0, 0.0, 0.0, 0.0, 0.0, 0.0, 0.0, 0.0, 0.0, 0.0, 0.0, 0.0, 0.0, 0.0, 0.0, 0.0, 0.0, 0.0, 0.0, 0.0, 0.0, 0.0, 0.0, 0.0, 0.0, 0.0, 0.0, 0.0, 0.0, 0.0, 0.0, 0.0, 0.0, 0.0, 0.0, 0.0, 0.0, 0.0, 0.0, 0.0, 0.0, 0.0, 0.0, 0.0, 0.0, 0.0, 0.0, 0.0, 0.0, 0.0, 0.0, 0.0, 0.0, 0.0, 0.0, 0.0, 0.0, 0.0, 0.0, 0.0, 0.0, 0.0, 0.0, 0.0, 0.0, 0.0, 0.0, 0.0, 0.0, 0.0, 0.0, 0.0, 0.0, 0.0, 0.0, 0.0, 0.0, 0.0, 0.0, 0.0, 0.0, 0.0, 0.0, 0.0, 0.0, 0.0, 0.0, 0.0, 0.0, 0.0, 0.0, 0.0, 0.0, 0.0, 0.0, 0.0, 0.0, 0.0, 0.0, 0.0, 0.0, 0.0, 0.0, 0.0, 0.0, 0.0, 0.0, 0.0, 0.0, 0.0, 0.0, 0.0, 0.0, 0.0, 0.0, 0.0, 0.0, 0.0, 0.0, 0.0, 0.0, 0.0, 0.0, 0.0, 0.0, 0.0, 0.0, 0.0, 0.0, 0.0, 0.0, 0.0, 0.0, 0.0, 0.0, 0.0, 0.0, 0.0, 0.0, 0.0, 0.0, 0.0, 0.0, 0.0, 0.0, 0.0, 0.0, 0.0, 0.0, 0.0, 0.0, 0.0, 0.0, 0.0, 0.0, 0.0, 0.0, 0.0, 0.0, 0.0, 0.0, 0.0, 0.0, 0.0, 0.0, 0.0, 0.0, 0.0, 0.0, 0.0, 0.0, 0.0, 0.0, 0.0, 0.0, 0.0, 0.0, 0.0, 0.0, 0.0, 0.0, 0.0, 0.0, 0.0, 0.0, 0.0, 0.0, 0.0, 0.0, 0.0, 0.0, 0.0, 0.0, 0.0, 0.0, 0.0, 0.0, 0.0, 0.0, 0.0, 0.0, 0.0, 0.0, 0.0, 0.0, 0.0, 0.0, 0.0, 0.0, 0.0, 0.0, 0.0, 0.0, 0.0, 0.0, 0.0, 0.0, 0.0, 0.0, 0.0, 0.0, 0.0, 0.0, 0.0, 0.0, 0.0, 0.0, 0.0, 0.0, 0.0, 0.0, 0.0, 0.0, 0.0, 0.0, 0.0, 0.0, 0.0, 0.0, 0.0, 0.0, 0.0, 0.0, 0.0, 0.0, 0.0, 0.0, 0.0, 0.0, 0.0, 0.0, 0.0, 0.0, 0.0, 0.0, 0.0, 0.0, 0.0, 0.0, 0.0, 0.0, 0.0, 0.0, 0.0, 0.0, 0.0, 0.0, 0.0, 0.0, 0.0, 0.0, 0.0, 0.0, 0.0, 0.0, 0.0, 0.0, 0.0, 0.0, 0.0, 0.0, 0.0, 0.0, 0.0, 0.0, 0.0, 0.0, 0.0, 0.0, 0.0, 0.0, 0.0, 0.0, 0.0, 0.0, 0.0, 0.0, 0.0, 0.0, 0.0, 0.0, 0.0, 0.0, 0.0, 0.0, 0.0, 0.0, 0.0, 0.0, 0.0, 0.0, 0.0, 0.0, 0.0, 0.0, 0.0, 0.0, 0.0, 0.0, 0.0, 0.0, 0.0, 0.0, 0.0, 0.0, 0.0, 0.0, 0.0, 0.0, 0.0, 0.0, 0.0, 0.0, 0.0, 0.0, 0.0, 0.0, 0.0, 0.0, 0.0, 0.0, 0.0, 0.0, 0.0, 0.0, 0.0, 0.0, 0.0, 0.0, 0.0, 0.0, 0.0, 0.0, 0.0, 0.0, 0.0])
me_circle.update()
me_plane_004 = bpy.data.meshes.new('Plane.004')
me_plane_004.from_pydata([(-0.009861, -0.1166, 0.1247), (0.005558, -0.09742, 0.1205), (-0.02816, -0.07479, 0.3251), (-0.01021, -0.07582, 0.3258), (-0.05731, -0.1172, 0.2125), (0.02424, -0.1387, 0.2183), (-0.003871, -0.1196, 0.1261), (-0.01954, -0.07138, 0.3288), (-0.03164, -0.1327, 0.2156), (-0.0005334, -0.1199, 0.1265), (-0.01349, -0.07333, 0.3297), (-0.0008821, -0.1367, 0.2167), (-0.04071, -0.1217, 0.1682), (0.02003, -0.1317, 0.1766), (-0.02272, -0.1318, 0.1714), (-0.001484, -0.1346, 0.1726), (0.01237, -0.1268, 0.2684), (-0.05656, -0.1126, 0.2606), (-0.0373, -0.13, 0.2666), (-0.00854, -0.1277, 0.2706), (-0.1178, -0.0694, 0.1243), (-0.1084, -0.07429, 0.1213), (-0.04348, -0.0855, 0.3244), (-0.0306, -0.07722, 0.325), (-0.1132, -0.08383, 0.2221), (-0.07651, -0.1091, 0.2024), (-0.1138, -0.07023, 0.1231), (-0.03763, -0.08055, 0.3273), (-0.1008, -0.09927, 0.226), (-0.1124, -0.07123, 0.1224), (-0.03265, -0.07684, 0.3272), (-0.08605, -0.1085, 0.2173), (-0.1156, -0.07954, 0.1799), (-0.08729, -0.09863, 0.1695), (-0.1089, -0.08687, 0.1751), (-0.1009, -0.09619, 0.1721), (-0.06021, -0.1128, 0.2542), (-0.09245, -0.09315, 0.2857), (-0.078, -0.09309, 0.2864), (-0.06531, -0.103, 0.2797), (-0.06988, -0.0561, 0.3261), (-0.06659, -0.07291, 0.3238), (-0.03653, -0.06166, 0.3387), (-0.03703, -0.07536, 0.3351), (-0.07276, -0.03558, 0.3407), (-0.03774, -0.05097, 0.3494), (-0.07115, -0.03065, 0.3372), (-0.03478, -0.04496, 0.3461), (-0.06833, -0.02788, 0.3412), (-0.03551, -0.04088, 0.3485), (-0.06466, -0.005079, 0.3527), (-0.03081, -0.03095, 0.3545), (-0.04669, 0.01774, 0.358), (-0.01735, -0.01907, 0.3519), (-0.06259, -0.0856, 0.3189), (-0.03621, -0.08015, 0.333), (-0.09998, -0.02055, 0.3153), (-0.1158, -0.01307, 0.2969), (-0.1266, -0.008407, 0.2786), (-0.1051, -0.02285, 0.316), (-0.1205, -0.01669, 0.2991), (-0.1316, -0.01217, 0.2839), (-0.09165, -0.05086, 0.3073), (-0.1057, -0.0485, 0.2879), (-0.118, -0.04621, 0.2667), (-0.1392, -0.03899, 0.219), (-0.1514, -0.02867, 0.1705), (-0.151, -0.02938, 0.1233), (-0.1388, -0.04116, 0.08781), (-0.1226, -0.05337, 0.06728), (-0.1077, -0.06078, 0.05643), (-0.07466, -0.07719, 0.0505), (-0.07333, -0.07888, 0.05225), (-0.08709, -0.07452, 0.05341), (-0.1041, -0.06711, 0.06456), (-0.07993, -0.07849, 0.062), (-0.07879, -0.07993, 0.06458), (-0.1025, -0.06925, 0.08024), (-0.1207, -0.06117, 0.1162), (-0.1324, -0.05731, 0.163), (-0.1315, -0.05899, 0.2021), (-0.0871, -0.08733, 0.2897), (-0.1003, -0.08664, 0.2611), (-0.1139, -0.08221, 0.2282), (-0.1208, -0.08094, 0.1983), (-0.1218, -0.07906, 0.168), (-0.1216, -0.07632, 0.1499), (-0.1501, 0.02195, 0.1349), (-0.141, 0.03868, 0.08317), (-0.136, 0.0543, 0.02343), (-0.1424, 0.05269, -0.01446), (-0.1409, 0.04821, -0.01785), (-0.143, 0.02657, 0.02153), (-0.1469, 0.01202, 0.06654), (-0.1535, -0.001125, 0.1302), (-0.1278, 0.03088, 0.01219), (-0.1155, 0.02608, -0.02042), (-0.1017, 0.0177, -0.03843), (-0.06944, -0.008239, -0.04187), (-0.07285, -0.01084, -0.03754), (-0.1031, -0.008049, -0.03806), (-0.118, -0.006053, -0.02025), (-0.1314, -0.004486, 0.00745), (-0.1286, -0.008543, 0.001768), (-0.1173, -0.01056, -0.01382), (-0.09525, -0.02804, -0.03341), (-0.06233, -0.04817, -0.04421), (-0.04373, -0.05921, -0.04258), (-0.01482, 0.01124, -0.007402), (-0.06887, -0.0559, -0.03831), (-0.08908, -0.05106, -0.02303), (-0.07151, -0.06024, -0.02938), (-0.06313, -0.06629, -0.03028), (-0.05513, -0.0706, -0.02902), (-0.05325, -0.07286, -0.02615), (-0.06734, -0.06732, -0.02427), (-0.07927, -0.06244, -0.01335), (-0.09413, -0.05624, 0.01681), (-0.1051, -0.05075, 0.04135), (-0.1253, -0.0466, 0.06722), (-0.1151, -0.05117, 0.05311), (-0.1012, -0.05823, 0.03851), (-0.08423, -0.06594, 0.02893), (-0.06936, -0.06201, 0.03371), (-0.06997, -0.06431, 0.03756), (-0.0888, -0.06651, 0.03559), (-0.09933, -0.06119, 0.04362), (-0.1099, -0.05623, 0.05507), (-0.1172, -0.05506, 0.06287), (-0.08573, 0.004327, -0.04744), (-0.0881, -0.009597, -0.04302), (-0.09165, -0.06916, 0.04973), (-0.1466, -0.04541, 0.1389), (-0.1325, -0.05314, 0.0994), (-0.1116, -0.06521, 0.09821), (-0.1183, -0.06157, 0.08237), (-0.1127, -0.03975, -0.002982), (-0.126, -0.03479, 0.01758), (-0.115, -0.04725, 0.0545), (-0.07763, -0.08681, 0.3038), (-0.09827, -0.06965, 0.289), (-0.1108, -0.06747, 0.2658), (-0.1271, -0.0609, 0.2267), (-0.08412, -0.07004, 0.3084), (-0.01312, -0.1125, 0.1282), (-0.03988, -0.09433, 0.3095), (-0.05785, -0.1164, 0.2105), (-0.04145, -0.1212, 0.1662), (-0.0576, -0.1128, 0.2582), (-0.01145, -0.1006, 0.1288), (-0.04491, -0.09594, 0.3057), (-0.05745, -0.1076, 0.2114), (-0.03686, -0.106, 0.1669), (-0.06151, -0.1124, 0.256), (-0.02931, -0.1077, 0.131), (-0.04823, -0.1029, 0.2944), (-0.05691, -0.1087, 0.2064), (-0.04867, -0.1163, 0.1584), (-0.06112, -0.1131, 0.2496), (-0.026, -0.09665, 0.1305), (-0.05228, -0.103, 0.2918), (-0.05764, -0.1018, 0.2063), (-0.04329, -0.09911, 0.1591), (-0.06491, -0.1126, 0.2475), (-0.1226, -0.07523, 0.1585), (-0.118, -0.07065, 0.1407), (-0.1114, -0.06675, 0.1207), (-0.1047, -0.05985, 0.1253), (-0.1127, -0.05661, 0.1118), (-0.1178, -0.06032, 0.1191), (-0.1245, -0.0607, 0.1359), (-0.129, -0.06026, 0.1519), (-0.1215, -0.07456, 0.1499), (-0.1234, -0.07718, 0.1684), (-0.1204, -0.07716, 0.1998), (-0.113, -0.08133, 0.2314), (-0.1341, -0.0547, 0.2007), (-0.1314, -0.05834, 0.1632), (-0.1166, -0.06848, 0.2412), (-0.1215, -0.07759, 0.2111), (-0.1371, -0.05166, 0.2229), (-0.1119, -0.06068, 0.2789), (-0.1201, -0.0586, 0.2637), (-0.1125, -0.06231, 0.2689), (-0.1485, -0.04449, 0.1826)], [(46, 56), (56, 57), (57, 58), (44, 59), (59, 60), (60, 61), (83, 84), (84, 85), (85, 86), (87, 88), (88, 89), (89, 90), (90, 91), (91, 92), (92, 93), (93, 94), (86, 172), (172, 173)], [(19, 16, 3, 10), (15, 13, 5, 11), (12, 14, 8, 4), (17, 18, 7, 2), (14, 15, 11, 8), (18, 19, 10, 7), (6, 9, 15, 14), (0, 6, 14, 12), (9, 1, 13, 15), (8, 11, 19, 18), (4, 8, 18, 17), (11, 5, 16, 19), (39, 36, 23, 30), (35, 33, 25, 31), (32, 34, 28, 24), (37, 38, 27, 22), (34, 35, 31, 28), (38, 39, 30, 27), (26, 29, 35, 34), (20, 26, 34, 32), (29, 21, 33, 35), (28, 31, 39, 38), (24, 28, 38, 37), (31, 25, 36, 39), (178, 41, 43, 179), (40, 42, 45, 44), (44, 45, 47, 46), (46, 47, 49, 48), (48, 49, 51, 50), (50, 51, 53, 52), (43, 41, 54, 55), (122, 123, 124, 125), (121, 122, 125, 126), (120, 121, 126, 127), (112, 113, 114, 115), (111, 112, 115, 116), (110, 111, 116, 117), (106, 107, 108, 109), (105, 106, 109, 110), (129, 98, 99, 130), (96, 97, 100, 101), (95, 96, 101, 102), (97, 129, 130, 100), (131, 71, 72, 73), (70, 131, 73, 74), (74, 75, 76, 77), (132, 79, 78, 133), (67, 132, 133, 68), (135, 74, 77, 134), (133, 135, 134, 78), (68, 69, 135, 133), (69, 70, 74, 135), (104, 105, 110, 136), (118, 136, 110, 117), (103, 104, 136, 137), (137, 136, 118, 138), (119, 120, 127, 128), (141, 140, 81, 82), (142, 141, 82, 175), (183, 181, 63, 62), (178, 183, 62, 40), (54, 139, 143, 41), (139, 81, 140, 143), (180, 182, 141, 142), (182, 181, 140, 141), (147, 146, 151, 152), (148, 145, 150, 153), (146, 148, 153, 151), (144, 147, 152, 149), (157, 156, 161, 162), (158, 155, 160, 163), (156, 158, 163, 161), (154, 157, 162, 159), (166, 167, 168, 169), (165, 166, 169, 170), (164, 165, 170, 171), (80, 142, 175, 174), (177, 80, 174, 173), (171, 177, 173, 164), (184, 180, 142, 176), (132, 184, 176, 79), (67, 66, 184, 132), (66, 65, 180, 184), (64, 63, 181, 182), (65, 64, 182, 180), (41, 143, 183, 178), (143, 140, 181, 183), (40, 178, 179, 42)])
_uv = me_plane_004.uv_layers.new(name='UVMap')
_uv.uv.foreach_set('vector', [-0.5504, 0.6922, -0.5042, 0.6732, 1.0, 1.0, 0.7518, 1.005, -0.5302, 0.2632, -0.3843, 0.2634, -1.303, 0.464, -1.412, 0.4785, -0.7391, 0.2628, -0.6097, 0.2627, -1.469, 0.4816, -1.486, 0.4743, -0.744, 0.6891, -0.6578, 0.693, 0.5004, 1.01, 0.0, 1.0, -0.6097, 0.2627, -0.5302, 0.2632, -1.412, 0.4785, -1.469, 0.4816, -0.6578, 0.693, -0.5504, 0.6922, 0.7518, 1.005, 0.5004, 1.01, 0.3357, 0.01954, 0.4389, 0.02656, -0.5302, 0.2632, -0.6097, 0.2627, 0.0, 0.0, 0.3357, 0.01954, -0.6097, 0.2627, -0.7391, 0.2628, 0.4389, 0.02656, 1.0, 0.0, -0.3843, 0.2634, -0.5302, 0.2632, -1.469, 0.4816, -1.412, 0.4785, -0.5504, 0.6922, -0.6578, 0.693, -1.486, 0.4743, -1.469, 0.4816, -0.6578, 0.693, -0.744, 0.6891, -1.412, 0.4785, -1.303, 0.464, -0.5042, 0.6732, -0.5504, 0.6922, -0.2948, 0.7545, -0.5042, 0.6732, 1.0, 1.0, 0.7518, 1.005, -0.5302, 0.2632, -0.3843, 0.2634, -1.303, 0.464, -1.412, 0.4785, -0.7391, 0.2628, -0.6097, 0.2627, -1.469, 0.4816, -1.486, 0.4743, -0.744, 0.6891, -0.7946, 0.6548, 0.5004, 1.01, 0.0, 1.0, -0.6097, 0.2627, -0.5302, 0.2632, -1.412, 0.4785, -1.469, 0.4816, -0.7946, 0.6548, -0.2948, 0.7545, 0.7518, 1.005, 0.5004, 1.01, 0.3357, 0.01954, 0.4389, 0.02656, -0.5302, 0.2632, -0.6097, 0.2627, 0.0, 0.0, 0.3357, 0.01954, -0.6097, 0.2627, -0.7391, 0.2628, 0.4389, 0.02656, 1.0, 0.0, -0.3843, 0.2634, -0.5302, 0.2632, -1.469, 0.4816, -1.412, 0.4785, -0.2948, 0.7545, -0.7946, 0.6548, -1.486, 0.4743, -1.469, 0.4816, -0.7946, 0.6548, -0.744, 0.6891, -1.412, 0.4785, -1.303, 0.464, -0.5042, 0.6732, -0.2948, 0.7545, -2.669, 0.1453, -1.412, 0.4785, -0.7222, 0.6489, -2.53, 0.1588, -1.469, 0.4816, -1.053, 0.5885, -1.053, 0.5885, -1.469, 0.4816, -1.469, 0.4816, -1.053, 0.5885, -1.053, 0.5885, -1.469, 0.4816, -1.469, 0.4816, -1.053, 0.5885, -1.053, 0.5885, -1.469, 0.4816, -1.469, 0.4816, -1.053, 0.5885, -1.053, 0.5885, -1.469, 0.4816, -1.469, 0.4816, -1.053, 0.5885, -1.053, 0.5885, -1.469, 0.4816, -0.7222, 0.6489, -1.412, 0.4785, -1.412, 0.4785, -0.7222, 0.6489, 0.0, 0.0, 0.0, 0.0, 0.0, 0.0, 0.0, 0.0, 0.0, 0.0, 0.0, 0.0, 0.0, 0.0, 0.0, 0.0, 0.0, 0.0, 0.0, 0.0, 0.0, 0.0, 0.0, 0.0, 0.0, 0.0, 0.0, 0.0, 0.0, 0.0, 0.0, 0.0, 0.0, 0.0, 0.0, 0.0, 0.0, 0.0, 0.0, 0.0, 0.0, 0.0, 0.0, 0.0, 0.0, 0.0, 0.0, 0.0, 0.0, 0.0, 0.0, 0.0, 0.0, 0.0, 0.0, 0.0, 0.0, 0.0, 0.0, 0.0, 0.0, 0.0, 0.0, 0.0, 0.0, 0.0, 0.0, 0.0, 0.0, 0.0, 0.0, 0.0, 0.0, 0.0, 0.0, 0.0, 0.0, 0.0, 0.0, 0.0, 0.0, 0.0, 0.0, 0.0, 0.0, 0.0, 0.0, 0.0, 0.0, 0.0, 0.0, 0.0, 0.0, 0.0, 0.0, 0.0, 0.0, 0.0, 0.0, 0.0, 0.0, 0.0, 0.0, 0.0, 0.0, 0.0, 0.0, 0.0, 0.0, 0.0, 0.0, 0.0, 0.0, 0.0, 0.0, 0.0, 0.0, 0.0, 0.0, 0.0, 0.0, 0.0, 0.0, 0.0, 0.0, 0.0, 0.0, 0.0, 0.0, 0.0, 0.0, 0.0, 0.0, 0.0, 0.0, 0.0, 0.0, 0.0, 0.0, 0.0, 0.0, 0.0, 0.0, 0.0, 0.0, 0.0, 0.0, 0.0, 0.0, 0.0, 0.0, 0.0, 0.0, 0.0, 0.0, 0.0, 0.0, 0.0, 0.0, 0.0, 0.0, 0.0, 0.0, 0.0, 0.0, 0.0, 0.0, 0.0, 0.0, 0.0, 0.0, 0.0, 0.0, 0.0, 0.0, 0.0, 0.0, 0.0, 0.0, 0.0, 0.0, 0.0, 0.0, 0.0, 0.0, 0.0, 0.0, 0.0, 0.0, 0.0, 0.0, 0.0, 0.0, 0.0, 0.0, 0.0, 0.0, 0.0, 0.0, 0.0, 0.0, 0.0, 0.0, 0.0, 0.0, 0.0, 0.0, 0.0, 0.0, 0.0, 0.0, 0.0, 0.0, 0.0, 0.0, 0.0, 0.0, 0.0, 0.0, 0.0, 0.0, 0.0, 0.0, 0.0, 0.0, 0.0, 0.0, 0.0, 0.0, 0.0, 0.0, 0.0, 0.0, 0.0, 0.0, 0.0, 0.0, 0.0, 0.0, 0.0, 0.0, 0.0, 0.0, 0.0, 0.0, 0.0, 0.0, 0.0, 0.0, 0.0, 0.0, 0.0, 0.0, 0.0, 0.0, 0.0, 0.0, 0.0, 0.0, 0.0, 0.0, 0.0, 0.0, 0.0, 0.0, 0.0, 0.0, 0.0, 0.0, 0.0, 0.0, 0.0, 0.0, 0.0, 0.0, 0.0, 0.0, 0.0, 0.0, 0.0, 0.0, 0.0, 0.0, 0.0, 0.0, 0.0, 0.0, 0.0, 0.0, 0.0, 0.0, 0.0, 0.0, 0.0, 0.0, 0.0, 0.0, 0.0, 0.0, 0.0, 0.0, 0.0, 0.0, 0.0, 0.0, 0.0, 0.0, 0.0, 0.0, 0.0, 0.0, 0.0, 0.0, 0.0, 0.0, 0.0, 0.0, 0.0, 0.0, 0.0, 0.0, 0.0, 0.0, 0.0, 0.0, 0.0, 0.0, 0.0, 0.0, 0.0, 0.0, 0.0, 0.0, 0.0, 0.0, 0.0, 0.0, 0.0, 0.0, 0.0, 0.0, 0.0, 0.0, 0.0, 0.0, 0.0, 0.0, 0.0, 0.0, 0.0, 0.0, 0.0, 0.0, 0.0, 0.0, 0.0, 0.0, 0.0, 0.0, 0.0, 0.0, 0.0, 0.0, 0.0, 0.0, 0.0, 0.0, 0.0, 0.0, 0.0, 0.0, 0.0, 0.0, 0.0, 0.0, 0.0, 0.0, 0.0, 0.0, 0.0, 0.0, 0.0, 0.0, 0.0, 0.0, 0.0, 0.0, 0.0, 0.0, 0.0, 0.0, 0.0, 0.0, 0.0, 0.0, 0.0, 0.0, 0.0, 0.0, 0.0, 0.0, 0.0, 0.0, 0.0, 0.0, 0.0, 0.0, 0.0, 0.0, 0.0, 0.0, 0.0, 0.0, 0.0, 0.0, 0.0, 0.0, 0.0, 0.0, 0.0, 0.0, 0.0, 0.0, 0.0, 0.0, 0.0, 0.0, 0.0, 0.0, 0.0, 0.0, 0.0, 0.0, 0.0, 0.0, 0.0, 0.0, 0.0, 0.0, 0.0, 0.0, 0.0, 0.0, 0.0, 0.0, 0.0, 0.0, 0.0, -1.469, 0.4816, -2.669, 0.1453, -2.53, 0.1588, -1.053, 0.5885])
me_plane_004.update()

# ---- objects
ob_ref_head = bpy.data.objects.new('ref_head', me_material)
ob_face = bpy.data.objects.new('Face', me_plane)
ob_eyebrow = bpy.data.objects.new('Eyebrow', me_plane_001)
ob_eyelash = bpy.data.objects.new('Eyelash', me_plane_002)
ob_eyewrinkle = bpy.data.objects.new('EyeWrinkle', me_plane_003)
ob_circle = bpy.data.objects.new('Circle', me_circle)
ob_plane = bpy.data.objects.new('Plane', me_plane_004)

# ---- transforms, parenting, visibility, modifiers, constraints
ob_ref_head.location = (0.1732, 0.1166, -0.01914)
ob_ref_head.rotation_euler = (1.576, -0.536, -0.2196)
ob_ref_head.hide_render = True
ob_face.location = (0.0, 0.0, 0.0)
ob_face.color = (0.9137, 0.7834, 1.0, 1.0)
ob_face.show_in_front = True
_m = ob_face.modifiers.new('Mirror', 'MIRROR')
_m.use_clip = True
ob_eyebrow.location = (-0.001066, -0.002062, 0.004774)
ob_eyebrow.color = (0.9137, 0.7834, 1.0, 1.0)
ob_eyebrow.show_in_front = True
_m = ob_eyebrow.modifiers.new('Mirror', 'MIRROR')
_m.use_clip = True
ob_eyelash.location = (0.0, 0.0, 0.0)
ob_eyelash.color = (0.9137, 0.7834, 1.0, 1.0)
ob_eyelash.show_in_front = True
_m = ob_eyelash.modifiers.new('Mirror', 'MIRROR')
_m.use_clip = True
ob_eyewrinkle.location = (-0.001066, -0.002062, 0.004774)
ob_eyewrinkle.color = (0.9137, 0.7834, 1.0, 1.0)
ob_eyewrinkle.show_in_front = True
_m = ob_eyewrinkle.modifiers.new('Mirror', 'MIRROR')
_m.use_clip = True
ob_circle.location = (0.0, 0.0, 0.0)
ob_circle.show_in_front = True
_m = ob_circle.modifiers.new('Mirror', 'MIRROR')
ob_plane.location = (0.0, 0.0, 0.0)
ob_plane.show_in_front = True

# ---- collection membership
col_collection.objects.link(ob_ref_head)
col_collection.objects.link(ob_face)
col_collection.objects.link(ob_eyebrow)
col_collection.objects.link(ob_eyelash)
col_collection.objects.link(ob_eyewrinkle)
col_collection.objects.link(ob_circle)
col_collection.objects.link(ob_plane)

# ---- scene / render settings (as saved in the file)
scene.frame_start = 1; scene.frame_end = 250; scene.frame_set(1)
scene.render.engine = 'BLENDER_EEVEE_NEXT'
bpy.context.view_layer.update()

# ---- added for rendering (the .blend has no active camera and no usable light): camera, sun
cam_auto = bpy.data.cameras.new('AutoCamera')
cam_auto.lens = 50.0
cam_auto.sensor_width = 36.0
cam_auto.clip_end = 1000.0
ob_auto_camera = bpy.data.objects.new('AutoCamera', cam_auto)
scene.collection.objects.link(ob_auto_camera)
ob_auto_camera.location = (2.64368, -3.17242, 2.27023)
ob_auto_camera.rotation_euler = (1.09748, -7.21219e-08, 0.694738)
scene.camera = ob_auto_camera
light_auto_sun = bpy.data.lights.new('AutoSun', 'SUN')
light_auto_sun.energy = 3.0
light_auto_sun.angle = 0.0523599
ob_auto_sun = bpy.data.objects.new('AutoSun', light_auto_sun)
scene.collection.objects.link(ob_auto_sun)
ob_auto_sun.rotation_euler = (0.872665, 0.174533, 0.523599)
bpy.context.view_layer.update()
